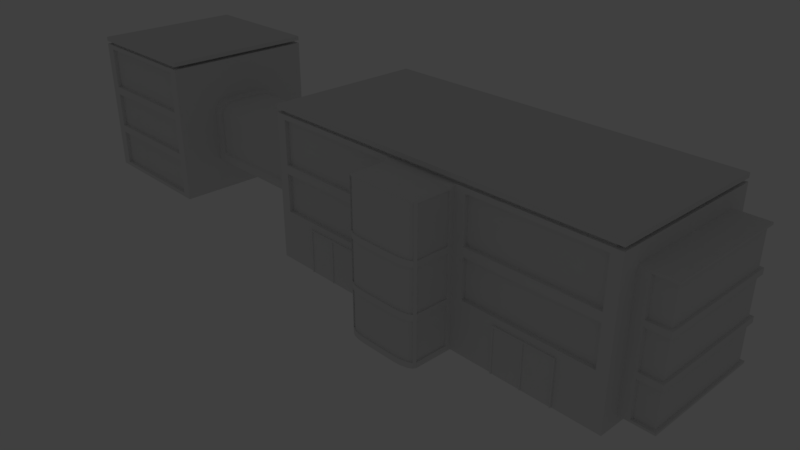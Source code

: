 # Source: airport.blend  (saved by Blender 2.79.0; exported with 4.5.12 LTS)
import bpy
from mathutils import Matrix  # noqa: F401  (used for matrix-valued properties, if any)

bpy.ops.wm.read_factory_settings(use_empty=True)
scene = bpy.context.scene
scene.name = 'Scene'

# ---- collections
col_collection_1 = bpy.data.collections.new('Collection 1'); scene.collection.children.link(col_collection_1)
col_collection_1.hide_render = True
col_collection_1.hide_viewport = True
col_collection_2 = bpy.data.collections.new('Collection 2'); scene.collection.children.link(col_collection_2)

# ---- world
world_world = bpy.data.worlds.new('World'); scene.world = world_world
world_world.color = (0.05088, 0.05088, 0.05088)
world_world.use_sun_shadow = False
world_world.sun_shadow_jitter_overblur = 0.0
world_world.cycles.sampling_method = 'MANUAL'

# ---- cameras
cam_camera = bpy.data.cameras.new('Camera')
cam_camera.clip_end = 100.0
cam_camera.lens = 35.0
cam_camera.sensor_width = 32.0
cam_camera.sensor_height = 18.0
cam_camera.ortho_scale = 7.314
cam_camera.dof.focus_distance = 0.0
cam_camera.dof.aperture_fstop = 128.0

# ---- lights
light_lamp = bpy.data.lights.new('Lamp', 'POINT')
light_lamp.transmission_factor = 0.0
light_lamp.cutoff_distance = 30.0
light_lamp.energy = 100.0
light_lamp.shadow_buffer_clip_start = 1.001
light_lamp.shadow_soft_size = 0.1
light_lamp.shadow_maximum_resolution = 0.006
light_lamp.use_absolute_resolution = True

# ---- meshes
me_plane_001 = bpy.data.meshes.new('Plane.001')
me_plane_001.from_pydata([(-0.7386, -0.7663, -0.02574), (4.247, -0.5324, 0.117), (-0.5987, 1.354, 0.02933), (4.247, 1.12, 0.117), (-0.7386, 1.354, 2.012), (-0.7386, -0.7663, 2.012), (4.107, -0.7663, 2.012), (4.107, 1.354, 2.012), (-0.5987, 1.354, 1.847), (-0.7386, 1.354, 1.953), (4.107, 1.354, 1.953), (4.247, 1.12, 1.672), (4.247, -0.5324, 1.672), (4.107, -0.7663, 1.953), (-0.7386, -0.7663, 1.953), (-0.5987, -0.7663, 1.847), (-0.6335, 1.308, 1.911), (-0.6335, 1.308, 1.953), (4.002, 1.308, 1.953), (4.002, 1.308, 1.911), (4.002, -0.7203, 1.911), (4.002, -0.7203, 1.953), (-0.6335, -0.7203, 1.953), (-0.6335, -0.7203, 1.911), (4.247, 1.12, 1.208), (4.247, 1.12, 0.6549), (-0.5987, -0.7663, 1.265), (-0.5987, -0.7663, 0.645), (-0.5987, 1.354, 0.5348), (-0.5987, 1.354, 1.265), (4.247, -0.5324, 0.6549), (4.247, -0.5324, 1.208), (1.2, -0.7663, -0.02574), (2.169, -0.7663, -0.02574), (4.107, -0.7663, -0.02574), (2.309, 1.354, 0.02933), (1.06, 1.354, 0.02933), (1.2, -0.7663, 2.012), (2.169, -0.7663, 2.012), (3.967, -0.7663, 1.847), (2.309, -0.7663, 1.847), (1.06, -0.7663, 1.847), (2.169, -0.7663, 1.953), (1.2, -0.7663, 1.953), (1.06, 1.354, 1.847), (2.309, 1.354, 1.847), (2.148, -0.7203, 1.911), (1.221, -0.7203, 1.911), (2.148, -0.7203, 1.953), (1.221, -0.7203, 1.953), (1.06, 1.354, 0.5348), (2.309, 1.354, 0.5348), (1.06, 1.354, 1.265), (2.309, 1.354, 1.265), (3.967, -0.7663, 0.645), (2.309, -0.7663, 0.645), (1.06, -0.7663, 0.645), (3.967, -0.7663, 1.265), (2.309, -0.7663, 1.265), (1.06, -0.7663, 1.265), (3.967, 1.354, 0.02933), (3.967, 1.354, 0.5348), (3.967, 1.354, 1.847), (3.967, 1.354, 1.265), (4.521, 1.12, 0.6549), (4.521, -0.5324, 0.6549), (4.521, 1.12, 1.208), (4.521, -0.5324, 1.208), (4.521, -0.5324, 0.117), (4.521, 1.12, 0.117), (4.521, -0.5324, 1.672), (4.521, 1.12, 1.672), (4.521, -0.5324, 1.699), (4.107, -0.5324, 1.699), (4.247, -0.5324, 1.134), (4.521, -0.5324, 1.134), (4.107, 1.12, 1.699), (4.247, 1.12, 1.134), (4.521, 1.12, 1.134), (4.521, 1.12, 1.699), (4.107, -0.5324, 1.171), (4.107, 1.12, 1.171), (4.247, 1.12, 0.5809), (4.247, -0.5324, 0.5809), (4.521, 1.12, 0.5809), (4.521, -0.5324, 0.5809), (4.107, 1.12, 0.6179), (4.107, 1.12, 0.08998), (4.107, -0.5324, 0.08998), (4.107, -0.5324, 0.6179), (4.521, -0.5324, 0.08998), (4.521, 1.12, 0.08998), (4.488, 1.079, 0.5809), (4.488, 1.079, 0.117), (4.488, -0.4911, 1.208), (4.488, -0.4911, 1.672), (4.488, 1.079, 1.672), (4.488, 1.079, 1.208), (4.488, 1.079, 1.134), (4.488, 1.079, 0.6549), (4.488, -0.4911, 0.117), (4.488, -0.4911, 0.5809), (4.488, -0.4911, 0.6549), (4.488, -0.4911, 1.134), (4.256, -0.4911, 1.672), (4.256, -0.4911, 1.208), (4.256, 1.079, 1.672), (4.256, 1.079, 1.208), (4.256, -0.4911, 1.134), (4.256, 1.079, 1.134), (4.256, 1.079, 0.6549), (4.256, -0.4911, 0.6549), (4.256, 1.079, 0.5809), (4.256, 1.079, 0.117), (4.256, -0.4911, 0.117), (4.256, -0.4911, 0.5809), (3.967, -0.7663, 1.15), (4.107, -0.7663, 1.911), (-0.7386, -0.7663, 1.911), (-0.5987, -0.7663, 1.15), (2.169, -0.7663, 1.911), (1.2, -0.7663, 1.911), (2.309, -0.7663, 1.15), (1.06, -0.7663, 1.15), (-0.7386, -0.7663, 1.205), (-0.7386, -0.7663, 0.5899), (4.107, -0.7663, 0.5899), (4.107, -0.7663, 1.206), (2.169, -0.7663, 0.5899), (1.2, -0.7663, 0.5899), (2.169, -0.7663, 1.206), (1.2, -0.7663, 1.206), (-0.5987, -0.7133, 0.645), (-0.5987, -0.7133, 1.15), (3.967, -0.7133, 0.645), (3.967, -0.7133, 1.15), (-0.5987, -0.7133, 1.265), (-0.5987, -0.7133, 1.847), (3.967, -0.7133, 1.265), (3.967, -0.7133, 1.847), (2.309, -0.7133, 1.847), (1.06, -0.7133, 1.847), (2.309, -0.7133, 1.265), (1.06, -0.7133, 1.265), (2.309, -0.7133, 0.645), (1.06, -0.7133, 0.645), (2.309, -0.7133, 1.15), (1.06, -0.7133, 1.15), (1.2, -0.8375, 1.241), (2.169, -0.8375, -0.02574), (1.2, -0.8375, -0.02574), (2.169, -0.8375, 1.241), (1.448, -1.363, -0.02574), (1.2, -1.269, -0.02574), (1.353, -1.356, -0.02574), (1.272, -1.335, -0.02574), (1.219, -1.305, -0.02574), (2.169, -1.269, -0.02574), (1.921, -1.363, -0.02574), (2.15, -1.305, -0.02574), (2.096, -1.335, -0.02574), (2.016, -1.356, -0.02574), (2.169, -1.269, 1.859), (1.921, -1.363, 1.907), (2.15, -1.305, 1.877), (2.096, -1.335, 1.893), (2.016, -1.356, 1.903), (1.2, -1.269, 1.859), (1.448, -1.363, 1.907), (1.219, -1.305, 1.877), (1.272, -1.335, 1.893), (1.353, -1.356, 1.903), (2.169, -1.269, 1.241), (1.921, -1.363, 1.244), (2.15, -1.305, 1.242), (2.096, -1.335, 1.243), (2.016, -1.356, 1.244), (1.448, -1.363, 1.244), (1.2, -1.269, 1.241), (1.353, -1.356, 1.244), (1.272, -1.335, 1.243), (1.219, -1.305, 1.242), (1.2, -0.8375, 1.859), (1.448, -0.8375, 1.907), (1.219, -0.8375, 1.877), (1.272, -0.8375, 1.893), (1.353, -0.8375, 1.903), (1.921, -0.8375, 1.907), (2.169, -0.8375, 1.859), (2.016, -0.8375, 1.903), (2.096, -0.8375, 1.893), (2.15, -0.8375, 1.877), (-0.7386, 1.354, -0.02574), (3.967, 1.354, 0.645), (4.107, 1.354, -0.02574), (-0.5987, 1.354, 1.15), (-0.7386, 1.354, 1.911), (4.107, 1.354, 1.911), (3.967, 1.354, 1.15), (-0.5987, 1.354, 0.645), (2.029, 1.354, 0.02933), (1.34, 1.354, 0.02933), (1.34, 1.354, 1.851), (2.029, 1.354, 1.851), (1.06, 1.354, 0.645), (2.309, 1.354, 0.645), (1.06, 1.354, 1.15), (2.309, 1.354, 1.15), (4.107, 1.354, 1.205), (4.107, 1.354, 0.5899), (-0.7386, 1.354, 0.5899), (-0.7386, 1.354, 1.206), (1.34, 1.354, 0.645), (2.029, 1.354, 0.645), (1.34, 1.354, 1.265), (2.029, 1.354, 1.265), (3.967, 1.301, 0.645), (3.967, 1.301, 1.15), (-0.5987, 1.301, 0.645), (-0.5987, 1.301, 1.15), (2.309, 1.301, 0.02933), (2.309, 1.301, 0.5348), (-0.5987, 1.301, 0.02933), (-0.5987, 1.301, 0.5348), (2.309, 1.301, 1.265), (2.309, 1.301, 1.847), (-0.5987, 1.301, 1.265), (-0.5987, 1.301, 1.847), (3.967, 1.301, 0.5348), (3.967, 1.301, 0.02933), (3.967, 1.301, 1.847), (3.967, 1.301, 1.265), (1.06, 1.301, 0.02933), (1.06, 1.301, 1.847), (1.06, 1.301, 0.5348), (1.06, 1.301, 1.265), (1.06, 1.301, 0.645), (2.309, 1.301, 0.645), (1.06, 1.301, 1.15), (2.309, 1.301, 1.15), (1.2, 1.354, 1.911), (1.34, 1.354, 1.15), (2.029, 1.354, 1.15), (1.34, 1.354, 0.5348), (2.029, 1.354, 0.5348), (1.34, 1.301, 1.851), (2.029, 1.301, 1.851), (1.34, 1.301, 1.265), (2.029, 1.301, 1.265), (1.34, 1.301, 0.645), (2.029, 1.301, 0.645), (1.34, 1.301, 1.15), (2.029, 1.301, 1.15), (2.029, 1.301, 0.02933), (1.34, 1.301, 0.02933), (1.34, 1.301, 0.5348), (2.029, 1.301, 0.5348), (-3.241, 1.302, 1.15), (-3.241, 1.302, 0.645), (-4.899, 1.302, 1.15), (-4.899, 1.302, 0.645), (-3.241, 1.302, 1.265), (-3.241, 1.302, 1.847), (-4.899, 1.302, 1.847), (-4.899, 1.302, 1.265), (-3.096, 1.355, 1.206), (-3.096, 1.355, 0.5899), (-5.039, 1.355, 1.206), (-5.039, 1.355, 0.5899), (-3.241, 1.355, 1.15), (-3.096, 1.355, 1.911), (-5.039, 1.355, 1.911), (-4.899, 1.355, 1.15), (-5.188, 1.08, 0.5809), (-5.188, 1.08, 0.117), (-5.188, -0.4898, 0.117), (-5.188, -0.4898, 0.5809), (-5.188, 1.08, 0.6549), (-5.188, -0.4898, 0.6549), (-5.188, -0.4898, 1.134), (-5.188, 1.08, 1.134), (-5.188, -0.4898, 1.208), (-5.188, -0.4898, 1.672), (-5.188, 1.08, 1.208), (-5.188, 1.08, 1.672), (-5.42, 1.08, 1.134), (-5.42, 1.08, 0.6549), (-5.42, 1.08, 0.5809), (-5.42, 1.08, 0.117), (-5.42, -0.4898, 0.6549), (-5.42, -0.4898, 1.134), (-5.42, -0.4898, 1.208), (-5.42, -0.4898, 1.672), (-5.42, 1.08, 1.672), (-5.42, 1.08, 1.208), (-5.42, -0.4898, 0.117), (-5.42, -0.4898, 0.5809), (-5.453, -0.5311, 0.08998), (-5.453, 1.121, 0.08998), (-5.039, 1.121, 0.6179), (-5.039, 1.121, 0.08998), (-5.039, -0.5311, 0.08998), (-5.039, -0.5311, 0.6179), (-5.453, 1.121, 0.5809), (-5.453, -0.5311, 0.5809), (-5.179, 1.121, 0.5809), (-5.179, -0.5311, 0.5809), (-5.039, -0.5311, 1.171), (-5.039, 1.121, 1.171), (-5.453, -0.5311, 1.699), (-5.453, -0.5311, 1.134), (-5.179, -0.5311, 1.134), (-5.039, -0.5311, 1.699), (-5.453, 1.121, 1.134), (-5.179, 1.121, 1.134), (-5.039, 1.121, 1.699), (-5.453, 1.121, 1.699), (-5.453, -0.5311, 1.672), (-5.453, 1.121, 1.672), (-5.453, -0.5311, 0.117), (-5.453, 1.121, 0.117), (-5.453, 1.121, 1.208), (-5.453, -0.5311, 1.208), (-5.453, 1.121, 0.6549), (-5.453, -0.5311, 0.6549), (-4.899, 1.355, 0.645), (-4.899, -0.765, 1.265), (-4.899, -0.765, 1.847), (-4.899, 1.355, 1.847), (-4.899, 1.355, 1.265), (-4.899, -0.765, 0.5348), (-4.899, -0.765, 0.02933), (-5.039, 1.355, -0.02574), (-3.241, 1.355, 1.265), (-3.241, 1.355, 0.645), (-3.241, -0.765, 1.265), (-3.241, -0.765, 0.5348), (-3.208, -0.719, 1.953), (-3.208, -0.719, 1.911), (-3.208, 1.309, 1.953), (-3.208, 1.309, 1.911), (-3.096, -0.765, 1.953), (-3.241, -0.765, 1.847), (-3.096, 1.355, 1.953), (-3.241, 1.355, 1.847), (-3.096, -0.765, 2.012), (-3.096, 1.355, 2.012), (-3.241, -0.765, 0.02933), (-3.096, 1.355, -0.02574), (-5.179, 1.121, 1.208), (-5.179, 1.121, 0.6549), (-5.179, -0.5311, 0.6549), (-5.179, -0.5311, 1.208), (-4.934, 1.309, 1.953), (-4.934, 1.309, 1.911), (-4.934, -0.719, 1.911), (-4.934, -0.719, 1.953), (-5.039, 1.355, 1.953), (-5.179, 1.121, 1.672), (-5.179, -0.5311, 1.672), (-5.039, -0.765, 1.953), (-5.039, -0.765, 2.012), (-5.039, 1.355, 2.012), (-5.179, -0.5311, 0.117), (-5.179, 1.121, 0.117), (-4.899, -0.765, 0.645), (-5.039, -0.765, -0.02574), (-3.096, -0.765, 1.911), (-5.039, -0.765, 1.911), (-4.899, -0.765, 1.15), (-3.241, -0.765, 0.645), (-3.241, -0.765, 1.15), (-3.096, -0.765, -0.02574), (-5.039, -0.765, 1.205), (-5.039, -0.765, 0.5899), (-3.096, -0.765, 0.5899), (-3.096, -0.765, 1.206), (-3.241, -0.712, 0.645), (-3.241, -0.712, 1.15), (-3.241, -0.712, 0.02933), (-3.241, -0.712, 0.5348), (-3.241, -0.712, 1.265), (-3.241, -0.712, 1.847), (-4.899, -0.712, 0.5348), (-4.899, -0.712, 0.02933), (-4.899, -0.712, 1.847), (-4.899, -0.712, 1.265), (-4.899, -0.712, 1.15), (-4.899, -0.712, 0.645), (-3.159, -0.1847, 0.4517), (-3.159, 0.7724, 0.4517), (-0.669, -0.1847, 0.4517), (-0.669, 0.7724, 0.4517), (-0.8661, -0.1847, 0.5666), (-2.962, -0.1847, 0.5666), (-2.962, 0.7724, 0.5666), (-0.8661, 0.7724, 0.5666), (-0.8661, -0.1524, 0.5928), (-2.962, -0.1524, 0.5928), (-2.962, 0.7402, 0.5928), (-0.8661, 0.7402, 0.5928), (-3.159, -0.1847, 1.214), (-3.159, 0.04505, 1.344), (-3.159, -0.1735, 1.254), (-3.159, -0.1408, 1.29), (-3.159, -0.09, 1.319), (-3.159, -0.02595, 1.337), (-3.159, 0.5427, 1.344), (-3.159, 0.7724, 1.214), (-3.159, 0.6137, 1.337), (-3.159, 0.6777, 1.319), (-3.159, 0.7286, 1.29), (-3.159, 0.7612, 1.254), (-0.669, 0.04505, 1.344), (-0.669, -0.1847, 1.214), (-0.669, -0.02595, 1.337), (-0.669, -0.09, 1.319), (-0.669, -0.1408, 1.29), (-0.669, -0.1735, 1.254), (-0.669, 0.7724, 1.214), (-0.669, 0.5427, 1.344), (-0.669, 0.7612, 1.254), (-0.669, 0.7286, 1.29), (-0.669, 0.6777, 1.319), (-0.669, 0.6137, 1.337), (-2.962, 0.5427, 1.344), (-2.962, 0.7724, 1.214), (-2.962, 0.6137, 1.337), (-2.962, 0.6777, 1.319), (-2.962, 0.7286, 1.29), (-2.962, 0.7612, 1.254), (-0.8661, 0.7724, 1.214), (-0.8661, 0.5427, 1.344), (-0.8661, 0.7612, 1.254), (-0.8661, 0.7286, 1.29), (-0.8661, 0.6777, 1.319), (-0.8661, 0.6137, 1.337), (-0.8661, -0.1847, 1.214), (-0.8661, 0.04505, 1.344), (-0.8661, -0.1735, 1.254), (-0.8661, -0.1408, 1.29), (-0.8661, -0.09, 1.319), (-0.8661, -0.02595, 1.337), (-2.962, -0.1847, 1.214), (-2.962, 0.04505, 1.344), (-2.962, -0.1735, 1.254), (-2.962, -0.1408, 1.29), (-2.962, -0.09, 1.319), (-2.962, -0.02595, 1.337), (-2.962, 0.7402, 1.188), (-2.962, 0.5104, 1.317), (-2.962, 0.7289, 1.228), (-2.962, 0.6963, 1.264), (-2.962, 0.6455, 1.293), (-2.962, 0.5814, 1.311), (-0.8661, 0.7402, 1.188), (-0.8661, 0.5104, 1.317), (-0.8661, 0.7289, 1.228), (-0.8661, 0.6963, 1.264), (-0.8661, 0.6455, 1.293), (-0.8661, 0.5814, 1.311), (-0.8661, 0.07733, 1.317), (-0.8661, -0.1524, 1.188), (-0.8661, 0.00633, 1.311), (-0.8661, -0.05772, 1.293), (-0.8661, -0.1085, 1.264), (-0.8661, -0.1412, 1.228), (-2.962, 0.07733, 1.317), (-2.962, -0.1524, 1.188), (-2.962, 0.00633, 1.311), (-2.962, -0.05772, 1.293), (-2.962, -0.1085, 1.264), (-2.962, -0.1412, 1.228), (0.6048, -0.7876, 0.5389), (0.6048, -0.7876, -0.02458), (2.746, -0.7876, 0.5549), (3.529, -0.7876, 0.5549), (-0.1437, -0.7876, -0.02458), (-0.1437, -0.7876, 0.5389), (3.138, -0.7876, 0.5549), (2.764, -0.7876, 0.5389), (2.764, -0.7876, -0.02458), (3.512, -0.7876, -0.02458), (3.512, -0.7876, 0.5389), (3.13, -0.7876, -0.02458), (3.13, -0.7876, 0.5389), (3.146, -0.7876, -0.02458), (3.146, -0.7876, 0.5389), (0.2305, -0.7876, 0.5549), (2.746, -0.7876, -0.02458), (3.529, -0.7876, -0.02458), (0.2384, -0.7876, 0.5389), (0.2384, -0.7876, -0.02458), (2.746, -0.6915, 0.5549), (3.529, -0.6915, 0.5549), (0.2227, -0.7876, 0.5389), (0.2227, -0.7876, -0.02458), (3.138, -0.6915, 0.5549), (0.622, -0.7876, 0.5549), (-0.161, -0.7876, 0.5549), (2.746, -0.6915, -0.02458), (3.529, -0.6915, -0.02458), (2.764, -0.7761, 0.5389), (2.764, -0.7761, -0.02458), (3.512, -0.7761, -0.02458), (3.512, -0.7761, 0.5389), (3.13, -0.7761, -0.02458), (3.13, -0.7761, 0.5389), (3.146, -0.7761, -0.02458), (3.146, -0.7761, 0.5389), (-0.161, -0.7876, -0.02458), (0.622, -0.7876, -0.02458), (-0.161, -0.6915, 0.5549), (0.622, -0.6915, 0.5549), (0.2305, -0.6915, 0.5549), (-0.161, -0.6915, 0.5389), (-0.161, -0.6915, -0.02458), (0.622, -0.6915, -0.02458), (-0.1437, -0.7761, 0.5389), (-0.1437, -0.7761, -0.02458), (0.6048, -0.7761, -0.02458), (0.6048, -0.7761, 0.5389), (0.2227, -0.7761, -0.02458), (0.2227, -0.7761, 0.5389), (0.2384, -0.7761, -0.02458), (0.2384, -0.7761, 0.5389), (1.2, -0.8375, 0.04529), (2.169, -0.8375, 0.04529), (1.448, -1.363, 0.04529), (1.353, -1.356, 0.04529), (1.272, -1.335, 0.04529), (1.219, -1.305, 0.04529), (1.2, -1.269, 0.04529), (2.169, -1.269, 0.04529), (2.15, -1.305, 0.04529), (2.096, -1.335, 0.04529), (2.016, -1.356, 0.04529), (1.921, -1.363, 0.04529), (2.169, -0.8375, 1.168), (1.2, -0.8375, 1.168), (1.448, -1.363, 1.168), (1.353, -1.356, 1.168), (1.272, -1.335, 1.168), (1.219, -1.305, 1.168), (1.2, -1.269, 1.168), (2.169, -1.269, 1.168), (2.15, -1.305, 1.168), (2.096, -1.335, 1.168), (2.016, -1.356, 1.168), (1.921, -1.363, 1.168), (2.169, -0.8375, 0.6281), (1.353, -1.356, 0.6281), (1.272, -1.335, 0.6281), (1.219, -1.305, 0.6281), (1.2, -1.269, 0.6281), (2.15, -1.305, 0.6281), (2.096, -1.335, 0.6281), (2.016, -1.356, 0.6281), (1.921, -1.363, 0.6281), (1.2, -0.8375, 0.6281), (1.448, -1.363, 0.6281), (2.169, -1.269, 0.6281), (1.2, -0.8375, 0.5516), (1.448, -1.363, 0.5516), (2.169, -1.269, 0.5516), (2.169, -0.8375, 0.5516), (1.353, -1.356, 0.5516), (1.272, -1.335, 0.5516), (1.219, -1.305, 0.5516), (1.2, -1.269, 0.5516), (2.15, -1.305, 0.5516), (2.096, -1.335, 0.5516), (2.016, -1.356, 0.5516), (1.921, -1.363, 0.5516), (2.309, 1.354, -0.02574), (3.967, 1.354, -0.02574), (2.029, 1.354, -0.02574), (1.34, 1.354, -0.02574), (1.06, 1.354, -0.02574), (-0.5987, 1.354, -0.02574), (1.448, -1.344, 1.244), (1.353, -1.336, 1.244), (1.272, -1.316, 1.243), (1.219, -1.286, 1.242), (2.15, -1.286, 1.242), (2.096, -1.316, 1.243), (2.016, -1.336, 1.244), (1.921, -1.344, 1.244), (1.448, -1.344, 1.871), (1.353, -1.336, 1.867), (1.272, -1.316, 1.857), (1.219, -1.286, 1.841), (2.15, -1.286, 1.841), (2.096, -1.316, 1.857), (2.016, -1.336, 1.867), (1.921, -1.344, 1.871), (2.152, -1.269, 1.859), (2.152, -0.8375, 1.859), (1.217, -0.8375, 1.859), (1.217, -1.269, 1.859), (2.152, -1.269, 1.241), (2.152, -0.8375, 1.241), (1.217, -0.8375, 1.241), (1.217, -1.269, 1.241), (2.152, -0.8375, 0.5516), (2.152, -0.8375, 0.04529), (1.353, -1.336, 0.5516), (1.353, -1.336, 0.04529), (1.272, -1.316, 0.5516), (1.272, -1.316, 0.04529), (1.219, -1.286, 0.5516), (1.219, -1.286, 0.04529), (1.217, -1.269, 0.5516), (1.217, -1.269, 0.04529), (2.15, -1.286, 0.5516), (2.15, -1.286, 0.04529), (2.096, -1.316, 0.5516), (2.096, -1.316, 0.04529), (2.016, -1.336, 0.5516), (2.016, -1.336, 0.04529), (1.921, -1.344, 0.5516), (1.921, -1.344, 0.04529), (1.448, -1.344, 0.04529), (2.152, -1.269, 0.04529), (1.217, -0.8375, 0.04529), (1.217, -0.8375, 0.6281), (1.217, -0.8375, 1.168), (1.448, -1.344, 0.6281), (1.448, -1.344, 1.168), (2.152, -1.269, 0.6281), (2.152, -1.269, 1.168), (2.016, -1.336, 1.168), (1.921, -1.344, 1.168), (2.096, -1.316, 1.168), (2.15, -1.286, 1.168), (1.272, -1.316, 1.168), (1.219, -1.286, 1.168), (1.353, -1.336, 1.168), (1.217, -1.269, 1.168), (2.152, -0.8375, 1.168), (2.152, -0.8375, 0.6281), (1.353, -1.336, 0.6281), (1.272, -1.316, 0.6281), (1.219, -1.286, 0.6281), (1.217, -1.269, 0.6281), (2.15, -1.286, 0.6281), (2.096, -1.316, 0.6281), (2.016, -1.336, 0.6281), (1.921, -1.344, 0.6281), (1.217, -0.8375, 0.5516), (1.448, -1.344, 0.5516), (2.152, -1.269, 0.5516)], [], [(13, 10, 7, 6), (9, 14, 5, 4), (211, 124, 118, 196), (71, 70, 95, 96), (14, 9, 17, 22), (27, 56, 145, 132), (10, 13, 21, 18), (52, 29, 226, 235), (16, 23, 22, 17), (20, 19, 18, 21), (117, 197, 19, 20), (196, 118, 23, 16), (28, 199, 193, 61), (57, 39, 139, 138), (88, 87, 91, 90), (84, 85, 101, 92), (55, 54, 134, 144), (187, 183, 168, 163), (41, 15, 137, 141), (540, 549, 173, 177), (207, 198, 217, 239), (243, 244, 256, 255), (45, 62, 230, 225), (195, 206, 238, 219), (29, 8, 227, 226), (9, 10, 18, 17), (118, 121, 47, 23), (121, 120, 46, 47), (120, 117, 20, 46), (19, 16, 17, 18), (23, 47, 49, 22), (47, 46, 48, 49), (46, 20, 21, 48), (13, 42, 48, 21), (42, 43, 49, 48), (43, 14, 22, 49), (28, 50, 234, 223), (214, 202, 245, 247), (39, 40, 140, 139), (197, 240, 16, 19), (240, 196, 16), (14, 43, 37, 5), (43, 42, 38, 37), (42, 13, 6, 38), (10, 9, 4, 7), (5, 37, 4), (37, 38, 7, 4), (38, 6, 7), (87, 88, 34, 194), (80, 73, 117, 127), (73, 76, 197, 117), (65, 64, 99, 102), (67, 66, 97, 94), (76, 73, 72, 79), (24, 11, 106, 107), (12, 70, 72, 73), (67, 31, 74, 75), (31, 12, 73, 80), (70, 71, 79, 72), (77, 24, 66, 78), (71, 11, 76, 79), (80, 74, 31), (67, 75, 78, 66), (83, 85, 65, 30), (77, 81, 24), (86, 25, 82), (85, 84, 64, 65), (69, 68, 90, 91), (3, 69, 91, 87), (68, 1, 88, 90), (30, 89, 83), (25, 64, 84, 82), (94, 97, 96, 95), (107, 106, 96, 97), (78, 75, 103, 98), (68, 69, 93, 100), (66, 24, 107, 97), (30, 65, 102, 111), (69, 3, 113, 93), (11, 71, 96, 106), (77, 78, 98, 109), (1, 68, 100, 114), (70, 12, 104, 95), (64, 25, 110, 99), (85, 83, 115, 101), (31, 67, 94, 105), (75, 74, 108, 103), (82, 84, 92, 112), (26, 15, 118, 124), (40, 39, 117, 120), (15, 41, 121, 118), (127, 57, 116), (131, 59, 123), (58, 40, 120, 130), (54, 55, 128, 126), (56, 27, 125, 129), (130, 122, 58), (124, 119, 26), (136, 143, 141, 137), (142, 138, 139, 140), (58, 57, 138, 142), (26, 59, 143, 136), (116, 122, 146, 135), (59, 41, 141, 143), (123, 119, 133, 147), (538, 151, 172, 545), (526, 150, 153, 532), (542, 543, 636, 635), (534, 570, 614, 615), (32, 150, 526), (130, 120, 188, 151), (130, 151, 538), (32, 33, 149, 150), (120, 121, 183, 187), (182, 184, 121), (184, 185, 121), (185, 186, 121), (186, 183, 121), (187, 189, 120), (189, 190, 120), (190, 191, 120), (191, 188, 120), (540, 177, 179, 541), (541, 179, 180, 542), (542, 180, 181, 543), (543, 181, 178, 544), (545, 172, 174, 546), (546, 174, 175, 547), (547, 175, 176, 548), (548, 176, 173, 549), (539, 559, 625, 626), (553, 552, 642, 643), (167, 182, 598, 599), (181, 169, 167, 178), (172, 162, 164, 174), (532, 569, 612, 613), (552, 551, 641, 642), (546, 547, 633, 634), (187, 163, 166, 189), (189, 166, 165, 190), (190, 165, 164, 191), (191, 164, 162, 188), (168, 183, 186, 171), (171, 186, 185, 170), (170, 185, 184, 169), (169, 184, 182, 167), (150, 149, 157, 159, 160, 161, 158, 152, 154, 155, 156, 153), (194, 60, 61, 209), (209, 61, 193), (231, 224, 225, 230), (235, 226, 227, 233), (51, 61, 228, 221), (63, 53, 224, 231), (208, 63, 62, 197), (60, 35, 220, 229), (53, 45, 225, 224), (215, 203, 45, 53), (194, 192, 2, 60), (36, 2, 222, 232), (211, 29, 195), (8, 44, 233, 227), (204, 199, 218, 236), (193, 205, 237, 216), (248, 247, 245, 246), (202, 203, 246, 245), (215, 214, 247, 248), (213, 212, 249, 250), (241, 242, 252, 251), (200, 201, 254, 253), (258, 260, 259, 257), (261, 264, 263, 262), (334, 269, 265, 266), (265, 269, 333), (325, 334, 266, 268), (272, 325, 268, 267), (333, 344, 270, 265), (267, 329, 272), (344, 328, 271, 270), (328, 329, 267, 271), (358, 349, 283, 284), (306, 304, 296, 276), (313, 314, 280, 285), (349, 321, 294, 283), (303, 305, 273, 287), (324, 351, 278, 289), (318, 358, 284, 293), (364, 320, 288, 274), (311, 310, 290, 279), (359, 317, 292, 282), (319, 363, 275, 295), (350, 323, 286, 277), (322, 352, 281, 291), (320, 319, 295, 288), (310, 313, 285, 290), (281, 282, 292, 291), (273, 274, 288, 287), (275, 276, 296, 295), (278, 279, 290, 289), (286, 289, 290, 285), (288, 295, 296, 287), (294, 291, 292, 293), (284, 283, 294, 293), (280, 277, 286, 285), (310, 311, 352, 322), (308, 314, 349), (320, 364, 300, 298), (363, 319, 297, 301), (319, 320, 298, 297), (365, 374, 330), (364, 305, 299, 300), (306, 363, 301, 302), (307, 352, 311), (302, 351, 306), (299, 305, 350), (326, 373, 369), (303, 304, 324, 323), (350, 314, 308, 299), (311, 351, 302, 307), (303, 323, 350, 305), (317, 359, 312, 309), (306, 351, 324, 304), (318, 317, 309, 316), (313, 310, 322, 321), (359, 352, 307, 312), (349, 358, 315, 308), (313, 321, 349, 314), (358, 318, 316, 315), (351, 311, 279, 278), (363, 306, 276, 275), (352, 359, 282, 281), (312, 315, 316, 309), (314, 350, 277, 280), (305, 364, 274, 273), (321, 322, 291, 294), (323, 324, 289, 286), (299, 308, 267, 268), (300, 299, 268, 332), (307, 302, 374, 373), (312, 307, 373, 368), (315, 312, 368, 271), (308, 315, 271, 267), (302, 301, 366, 374), (360, 341, 345, 361), (368, 367, 338, 355), (269, 334, 258, 257), (334, 325, 260, 258), (330, 331, 384, 383), (357, 343, 339, 353), (355, 338, 337, 356), (342, 327, 385, 382), (329, 333, 269, 272), (333, 329, 264, 261), (304, 303, 287, 296), (300, 301, 297, 298), (329, 328, 263, 264), (327, 326, 386, 385), (370, 371, 378, 377), (341, 360, 356, 337), (271, 368, 355, 354), (270, 271, 354, 340), (340, 354, 353, 339), (354, 355, 356, 353), (360, 357, 353, 356), (317, 318, 293, 292), (357, 360, 361, 362), (343, 357, 362, 346), (346, 362, 361, 345), (272, 269, 257, 259), (325, 272, 259, 260), (344, 333, 261, 262), (328, 344, 262, 263), (331, 330, 374, 366), (327, 342, 367, 368), (326, 327, 368, 373), (365, 330, 336, 370), (370, 336, 375), (347, 331, 366, 372), (336, 347, 372, 375), (342, 335, 376, 367), (365, 369, 373, 374), (369, 371, 335, 326), (335, 371, 376), (371, 370, 375, 376), (388, 377, 378, 387), (384, 379, 380, 383), (386, 381, 382, 385), (336, 330, 383, 380), (347, 336, 380, 379), (326, 335, 381, 386), (369, 365, 388, 387), (331, 347, 379, 384), (335, 342, 382, 381), (365, 370, 377, 388), (371, 369, 387, 378), (300, 332, 366, 301), (266, 348, 332, 268), (346, 345, 341, 343), (339, 337, 338, 340), (270, 367, 376, 265), (376, 375, 266, 265), (348, 266, 375, 372), (425, 407, 402, 444), (425, 444, 467, 450), (396, 431, 419, 392), (390, 408, 426, 395), (391, 414, 437, 393), (396, 395, 399, 400), (390, 392, 391, 389), (394, 393, 397, 398), (420, 432, 438, 413), (393, 437, 462, 397), (390, 395, 396, 392), (391, 393, 394, 389), (397, 462, 468, 398), (456, 450, 467, 461), (431, 396, 400, 455), (395, 426, 449, 399), (443, 394, 398, 468), (438, 432, 456, 461), (399, 449, 455, 400), (432, 420, 424, 436), (436, 424, 423, 435), (435, 423, 422, 434), (434, 422, 421, 433), (433, 421, 419, 431), (444, 402, 406, 448), (448, 406, 405, 447), (447, 405, 404, 446), (446, 404, 403, 445), (445, 403, 401, 443), (407, 425, 427, 409), (409, 427, 428, 410), (410, 428, 429, 411), (411, 429, 430, 412), (412, 430, 426, 408), (462, 437, 439, 466), (466, 439, 440, 465), (465, 440, 441, 464), (464, 441, 442, 463), (463, 442, 438, 461), (413, 438, 442, 415), (415, 442, 441, 416), (416, 441, 440, 417), (417, 440, 439, 418), (418, 439, 437, 414), (431, 455, 457, 433), (433, 457, 458, 434), (434, 458, 459, 435), (435, 459, 460, 436), (436, 460, 456, 432), (450, 456, 460, 454), (454, 460, 459, 453), (453, 459, 458, 452), (452, 458, 457, 451), (451, 457, 455, 449), (461, 467, 469, 463), (463, 469, 470, 464), (464, 470, 471, 465), (465, 471, 472, 466), (466, 472, 468, 462), (425, 450, 454, 427), (427, 454, 453, 428), (428, 453, 452, 429), (429, 452, 451, 430), (430, 451, 449, 426), (443, 468, 472, 445), (445, 472, 471, 446), (446, 471, 470, 447), (447, 470, 469, 448), (448, 469, 467, 444), (394, 443, 401, 389), (487, 483, 476, 479), (480, 485, 479, 475), (485, 487, 479), (477, 478, 499, 510), (484, 486, 487, 485), (484, 485, 507, 506), (473, 474, 511, 498), (487, 486, 508, 509), (483, 482, 490, 476), (491, 492, 524, 525), (481, 480, 475, 489), (496, 495, 523, 522), (496, 492, 491, 495), (479, 476, 494, 497), (476, 490, 501, 494), (495, 491, 488), (475, 479, 497, 493), (498, 511, 517, 513), (488, 498, 513, 514), (489, 475, 493, 500), (503, 506, 507, 502), (508, 504, 505, 509), (482, 483, 505, 504), (478, 495, 488, 499), (480, 481, 503, 502), (491, 473, 498, 488), (483, 487, 509, 505), (485, 480, 502, 507), (499, 488, 514, 512), (499, 512, 515), (510, 499, 515, 516), (519, 522, 523, 518), (524, 520, 521, 525), (474, 473, 521, 520), (478, 477, 519, 518), (473, 491, 525, 521), (495, 478, 518, 523), (244, 200, 253, 256), (50, 36, 232, 234), (28, 2, 192, 210), (161, 536, 537, 158), (160, 535, 536, 161), (159, 534, 535, 160), (157, 533, 534, 159), (156, 531, 532, 153), (155, 530, 531, 156), (154, 529, 530, 155), (152, 528, 529, 154), (33, 527, 149), (129, 32, 526, 562), (149, 527, 533, 157), (152, 158, 537, 528), (555, 546, 634, 645), (115, 114, 100, 101), (82, 3, 87, 86), (83, 1, 114, 115), (86, 87, 194, 209), (61, 60, 229, 228), (203, 215, 248, 246), (44, 52, 235, 233), (44, 202, 214, 52), (8, 29, 211, 196), (568, 531, 611, 610), (40, 58, 142, 140), (15, 26, 136, 137), (41, 59, 131, 121), (39, 57, 127, 117), (12, 31, 105, 104), (104, 105, 94, 95), (11, 24, 81, 76), (76, 81, 208, 197), (121, 131, 148, 182), (62, 63, 231, 230), (212, 241, 251, 249), (250, 249, 251, 252), (199, 195, 219, 218), (198, 195, 29, 63), (236, 218, 219, 238), (216, 237, 239, 217), (210, 199, 28), (551, 560, 627, 641), (547, 548, 631, 633), (554, 544, 638, 644), (561, 545, 546, 555), (553, 543, 544, 554), (548, 549, 632, 631), (543, 553, 643, 636), (561, 550, 640, 629), (131, 539, 148), (128, 130, 538, 550), (148, 539, 544, 178), (188, 162, 596, 597), (56, 123, 147, 145), (54, 116, 135, 134), (144, 134, 135, 146), (132, 145, 147, 133), (55, 122, 130, 128), (27, 119, 124, 125), (110, 109, 98, 99), (102, 99, 98, 103), (30, 74, 80, 89), (25, 77, 109, 110), (89, 80, 127, 126), (58, 122, 116, 57), (527, 565, 604, 605), (210, 125, 124, 211), (205, 207, 239, 237), (63, 208, 198), (550, 565, 128), (196, 197, 62, 8), (209, 193, 198, 208), (198, 193, 216, 217), (206, 204, 236, 238), (195, 199, 210, 211), (131, 129, 559, 539), (162, 172, 600, 596), (119, 27, 132, 133), (123, 56, 129, 131), (116, 54, 126, 127), (108, 111, 102, 103), (77, 25, 86, 81), (74, 30, 111, 108), (81, 86, 209, 208), (122, 55, 144, 146), (242, 213, 250, 252), (564, 565, 550, 561), (201, 243, 255, 254), (253, 254, 255, 256), (35, 51, 221, 220), (2, 28, 223, 222), (232, 222, 223, 234), (229, 220, 221, 228), (550, 538, 639, 640), (569, 562, 649, 612), (573, 563, 650, 620), (533, 564, 570, 534), (531, 568, 569, 532), (173, 176, 586, 587), (565, 564, 651, 604), (176, 175, 585, 586), (33, 128, 565, 527), (151, 188, 597, 601), (175, 174, 584, 585), (113, 112, 92, 93), (100, 93, 92, 101), (1, 83, 89, 88), (3, 82, 112, 113), (88, 89, 126, 34), (33, 34, 126, 128), (0, 32, 129, 125), (192, 0, 125, 210), (338, 367, 270, 340), (339, 343, 341, 337), (570, 564, 561, 555), (571, 570, 555, 556), (571, 556, 557, 572), (558, 573, 572, 557), (563, 573, 558, 560), (566, 563, 560, 551), (567, 566, 551, 552), (567, 552, 553, 568), (554, 569, 568, 553), (562, 569, 554, 559), (559, 129, 562), (213, 242, 207, 205), (244, 51, 35, 200), (201, 36, 50, 243), (241, 212, 204, 206), (53, 63, 198, 207), (242, 215, 53, 207), (215, 242, 241, 214), (241, 206, 52, 214), (29, 52, 206, 195), (50, 28, 199, 204), (243, 50, 204, 212), (213, 244, 243, 212), (213, 205, 51, 244), (61, 51, 205, 193), (35, 60, 575, 574), (200, 35, 574, 576), (201, 200, 576, 577), (36, 201, 577, 578), (2, 36, 578, 579), (579, 192, 2), (194, 575, 60), (26, 119, 123, 59), (601, 597, 596, 600), (580, 587, 595, 588), (580, 588, 589, 581), (581, 589, 590, 582), (582, 590, 591, 583), (584, 592, 593, 585), (585, 593, 594, 586), (586, 594, 595, 587), (649, 624, 613, 612), (598, 602, 603, 599), (647, 631, 632, 648), (646, 633, 631, 647), (645, 634, 633, 646), (642, 635, 636, 643), (641, 637, 635, 642), (627, 628, 637, 641), (640, 639, 630, 629), (627, 648, 632, 628), (626, 625, 644, 638), (619, 618, 620, 621), (617, 616, 618, 619), (615, 614, 616, 617), (609, 608, 610, 611), (607, 606, 608, 609), (622, 650, 606, 607), (605, 604, 651, 623), (622, 621, 620, 650), (562, 526, 624, 649), (541, 542, 635, 637), (556, 555, 645, 646), (540, 541, 637, 628), (564, 533, 623, 651), (557, 556, 646, 647), (544, 539, 626, 638), (163, 168, 588, 595), (178, 167, 599, 603), (558, 557, 647, 648), (537, 536, 619, 621), (538, 545, 630, 639), (177, 173, 587, 580), (169, 181, 583, 591), (179, 177, 580, 581), (536, 535, 617, 619), (172, 151, 601, 600), (545, 561, 629, 630), (180, 179, 581, 582), (535, 534, 615, 617), (148, 178, 603, 602), (174, 164, 592, 584), (572, 573, 620, 618), (168, 171, 589, 588), (181, 180, 582, 583), (571, 572, 618, 616), (171, 170, 590, 589), (531, 530, 609, 611), (182, 148, 602, 598), (570, 571, 616, 614), (170, 169, 591, 590), (530, 529, 607, 609), (549, 540, 628, 632), (529, 528, 622, 607), (533, 527, 605, 623), (567, 568, 610, 608), (164, 165, 593, 592), (528, 537, 621, 622), (566, 567, 608, 606), (165, 166, 594, 593), (559, 554, 644, 625), (526, 532, 613, 624), (560, 558, 648, 627), (563, 566, 606, 650), (166, 163, 595, 594)])
_uv = me_plane_001.uv_layers.new(name='UVMap')
_uv.uv.foreach_set('vector', [0.1696, 0.4455, 0.1824, 0.4455, 0.1824, 0.4584, 0.1696, 0.4584, 0.1696, 0.4455, 0.1824, 0.4455, 0.1824, 0.4584, 0.1696, 0.4584, 0.381, 0.6315, 0.3983, 0.6315, 0.3983, 0.6489, 0.381, 0.6489, 0.1607, 0.4458, 0.1781, 0.4458, 0.1781, 0.4631, 0.1607, 0.4631, 0.1696, 0.4455, 0.1824, 0.4455, 0.1824, 0.4584, 0.1696, 0.4584, 0.381, 0.6315, 0.3983, 0.6315, 0.3983, 0.6489, 0.381, 0.6489, 0.1696, 0.4455, 0.1824, 0.4455, 0.1824, 0.4584, 0.1696, 0.4584, 0.381, 0.6315, 0.3983, 0.6315, 0.3983, 0.6489, 0.381, 0.6489, 0.1696, 0.4455, 0.1824, 0.4455, 0.1824, 0.4584, 0.1696, 0.4584, 0.1696, 0.4455, 0.1824, 0.4455, 0.1824, 0.4584, 0.1696, 0.4584, 0.381, 0.6315, 0.3983, 0.6315, 0.3983, 0.6489, 0.381, 0.6489, 0.381, 0.6315, 0.3983, 0.6315, 0.3983, 0.6489, 0.381, 0.6489, 0.381, 0.6315, 0.3983, 0.6315, 0.3983, 0.6489, 0.381, 0.6489, 0.381, 0.6315, 0.3983, 0.6315, 0.3983, 0.6489, 0.381, 0.6489, 0.1607, 0.4458, 0.1781, 0.4458, 0.1781, 0.4631, 0.1607, 0.4631, 0.1607, 0.4458, 0.1781, 0.4458, 0.1781, 0.4631, 0.1607, 0.4631, 0.381, 0.6315, 0.3983, 0.6315, 0.3983, 0.6489, 0.381, 0.6489, 0.1633, 0.4438, 0.1821, 0.4438, 0.1821, 0.4627, 0.1633, 0.4627, 0.381, 0.6315, 0.3983, 0.6315, 0.3983, 0.6489, 0.381, 0.6489, 0.1633, 0.4438, 0.1821, 0.4438, 0.1821, 0.4627, 0.1633, 0.4627, 0.381, 0.6315, 0.3983, 0.6315, 0.3983, 0.6489, 0.381, 0.6489, 0.381, 0.6315, 0.3983, 0.6315, 0.3983, 0.6489, 0.381, 0.6489, 0.381, 0.6315, 0.3983, 0.6315, 0.3983, 0.6489, 0.381, 0.6489, 0.381, 0.6315, 0.3983, 0.6315, 0.3983, 0.6489, 0.381, 0.6489, 0.381, 0.6315, 0.3983, 0.6315, 0.3983, 0.6489, 0.381, 0.6489, 0.1696, 0.4455, 0.1824, 0.4455, 0.1824, 0.4584, 0.1696, 0.4584, 0.381, 0.6315, 0.3983, 0.6315, 0.3983, 0.6489, 0.381, 0.6489, 0.381, 0.6315, 0.3983, 0.6315, 0.3983, 0.6489, 0.381, 0.6489, 0.381, 0.6315, 0.3983, 0.6315, 0.3983, 0.6489, 0.381, 0.6489, 0.1696, 0.4455, 0.1824, 0.4455, 0.1824, 0.4584, 0.1696, 0.4584, 0.1696, 0.4455, 0.1824, 0.4455, 0.1824, 0.4584, 0.1696, 0.4584, 0.1696, 0.4455, 0.1824, 0.4455, 0.1824, 0.4584, 0.1696, 0.4584, 0.1696, 0.4455, 0.1824, 0.4455, 0.1824, 0.4584, 0.1696, 0.4584, 0.1696, 0.4455, 0.1824, 0.4455, 0.1824, 0.4584, 0.1696, 0.4584, 0.1696, 0.4455, 0.1824, 0.4455, 0.1824, 0.4584, 0.1696, 0.4584, 0.1696, 0.4455, 0.1824, 0.4455, 0.1824, 0.4584, 0.1696, 0.4584, 0.381, 0.6315, 0.3983, 0.6315, 0.3983, 0.6489, 0.381, 0.6489, 0.381, 0.6315, 0.3983, 0.6315, 0.3983, 0.6489, 0.381, 0.6489, 0.381, 0.6315, 0.3983, 0.6315, 0.3983, 0.6489, 0.381, 0.6489, 0.381, 0.6315, 0.3983, 0.6315, 0.3983, 0.6489, 0.381, 0.6489, 0.381, 0.6315, 0.3983, 0.6315, 0.3983, 0.6489, 0.1696, 0.4455, 0.1824, 0.4455, 0.1824, 0.4584, 0.1696, 0.4584, 0.1696, 0.4455, 0.1824, 0.4455, 0.1824, 0.4584, 0.1696, 0.4584, 0.1696, 0.4455, 0.1824, 0.4455, 0.1824, 0.4584, 0.1696, 0.4584, 0.1696, 0.4455, 0.1824, 0.4455, 0.1824, 0.4584, 0.1696, 0.4584, 0.1696, 0.4455, 0.1824, 0.4455, 0.1824, 0.4584, 0.1696, 0.4455, 0.1824, 0.4455, 0.1824, 0.4584, 0.1696, 0.4584, 0.1696, 0.4455, 0.1824, 0.4455, 0.1824, 0.4584, 0.381, 0.6315, 0.3983, 0.6315, 0.3983, 0.6489, 0.381, 0.6489, 0.381, 0.6315, 0.3983, 0.6315, 0.3983, 0.6489, 0.381, 0.6489, 0.381, 0.6315, 0.3983, 0.6315, 0.3983, 0.6489, 0.381, 0.6489, 0.1607, 0.4458, 0.1781, 0.4458, 0.1781, 0.4631, 0.1607, 0.4631, 0.1607, 0.4458, 0.1781, 0.4458, 0.1781, 0.4631, 0.1607, 0.4631, 0.1607, 0.4458, 0.1781, 0.4458, 0.1781, 0.4631, 0.1607, 0.4631, 0.1607, 0.4458, 0.1781, 0.4458, 0.1781, 0.4631, 0.1607, 0.4631, 0.1607, 0.4458, 0.1781, 0.4458, 0.1781, 0.4631, 0.1607, 0.4631, 0.1607, 0.4458, 0.1781, 0.4458, 0.1781, 0.4631, 0.1607, 0.4631, 0.1607, 0.4458, 0.1781, 0.4458, 0.1781, 0.4631, 0.1607, 0.4631, 0.1607, 0.4458, 0.1781, 0.4458, 0.1781, 0.4631, 0.1607, 0.4631, 0.1607, 0.4458, 0.1781, 0.4458, 0.1781, 0.4631, 0.1607, 0.4631, 0.1607, 0.4458, 0.1781, 0.4458, 0.1781, 0.4631, 0.1607, 0.4631, 0.1607, 0.4458, 0.1781, 0.4458, 0.1781, 0.4631, 0.1607, 0.4458, 0.1781, 0.4458, 0.1781, 0.4631, 0.1607, 0.4631, 0.1607, 0.4458, 0.1781, 0.4458, 0.1781, 0.4631, 0.1607, 0.4631, 0.1607, 0.4458, 0.1781, 0.4458, 0.1781, 0.4631, 0.1607, 0.4458, 0.1781, 0.4458, 0.1781, 0.4631, 0.1607, 0.4458, 0.1781, 0.4458, 0.1781, 0.4631, 0.1607, 0.4631, 0.1607, 0.4458, 0.1781, 0.4458, 0.1781, 0.4631, 0.1607, 0.4631, 0.1607, 0.4458, 0.1781, 0.4458, 0.1781, 0.4631, 0.1607, 0.4631, 0.1607, 0.4458, 0.1781, 0.4458, 0.1781, 0.4631, 0.1607, 0.4631, 0.1607, 0.4458, 0.1781, 0.4458, 0.1781, 0.4631, 0.1607, 0.4458, 0.1781, 0.4458, 0.1781, 0.4631, 0.1607, 0.4631, 0.1632, 0.7878, 0.1806, 0.7878, 0.1806, 0.8052, 0.1632, 0.8052, 0.1632, 0.7878, 0.1806, 0.7878, 0.1806, 0.8052, 0.1632, 0.8052, 0.1607, 0.4458, 0.1781, 0.4458, 0.1781, 0.4631, 0.1607, 0.4631, 0.1607, 0.4458, 0.1781, 0.4458, 0.1781, 0.4631, 0.1607, 0.4631, 0.1607, 0.4458, 0.1781, 0.4458, 0.1781, 0.4631, 0.1607, 0.4631, 0.1607, 0.4458, 0.1781, 0.4458, 0.1781, 0.4631, 0.1607, 0.4631, 0.1607, 0.4458, 0.1781, 0.4458, 0.1781, 0.4631, 0.1607, 0.4631, 0.1607, 0.4458, 0.1781, 0.4458, 0.1781, 0.4631, 0.1607, 0.4631, 0.1607, 0.4458, 0.1781, 0.4458, 0.1781, 0.4631, 0.1607, 0.4631, 0.1607, 0.4458, 0.1781, 0.4458, 0.1781, 0.4631, 0.1607, 0.4631, 0.1607, 0.4458, 0.1781, 0.4458, 0.1781, 0.4631, 0.1607, 0.4631, 0.1607, 0.4458, 0.1781, 0.4458, 0.1781, 0.4631, 0.1607, 0.4631, 0.1607, 0.4458, 0.1781, 0.4458, 0.1781, 0.4631, 0.1607, 0.4631, 0.1607, 0.4458, 0.1781, 0.4458, 0.1781, 0.4631, 0.1607, 0.4631, 0.1607, 0.4458, 0.1781, 0.4458, 0.1781, 0.4631, 0.1607, 0.4631, 0.1607, 0.4458, 0.1781, 0.4458, 0.1781, 0.4631, 0.1607, 0.4631, 0.381, 0.6315, 0.3983, 0.6315, 0.3983, 0.6489, 0.381, 0.6489, 0.381, 0.6315, 0.3983, 0.6315, 0.3983, 0.6489, 0.381, 0.6489, 0.381, 0.6315, 0.3983, 0.6315, 0.3983, 0.6489, 0.381, 0.6489, 0.381, 0.6315, 0.3983, 0.6315, 0.3983, 0.6489, 0.381, 0.6315, 0.3983, 0.6315, 0.3983, 0.6489, 0.381, 0.6315, 0.3983, 0.6315, 0.3983, 0.6489, 0.381, 0.6489, 0.381, 0.6315, 0.3983, 0.6315, 0.3983, 0.6489, 0.381, 0.6489, 0.381, 0.6315, 0.3983, 0.6315, 0.3983, 0.6489, 0.381, 0.6489, 0.381, 0.6315, 0.3983, 0.6315, 0.3983, 0.6489, 0.381, 0.6315, 0.3983, 0.6315, 0.3983, 0.6489, 0.1632, 0.7878, 0.1806, 0.7878, 0.1806, 0.8052, 0.1632, 0.8052, 0.1632, 0.7878, 0.1806, 0.7878, 0.1806, 0.8052, 0.1632, 0.8052, 0.381, 0.6315, 0.3983, 0.6315, 0.3983, 0.6489, 0.381, 0.6489, 0.381, 0.6315, 0.3983, 0.6315, 0.3983, 0.6489, 0.381, 0.6489, 0.381, 0.6315, 0.3983, 0.6315, 0.3983, 0.6489, 0.381, 0.6489, 0.381, 0.6315, 0.3983, 0.6315, 0.3983, 0.6489, 0.381, 0.6489, 0.381, 0.6315, 0.3983, 0.6315, 0.3983, 0.6489, 0.381, 0.6489, 0.1633, 0.4438, 0.1821, 0.4438, 0.1821, 0.4627, 0.1633, 0.4627, 0.1633, 0.4438, 0.1821, 0.4438, 0.1821, 0.4627, 0.1633, 0.4627, 0.1633, 0.4438, 0.1821, 0.4438, 0.1821, 0.4627, 0.1633, 0.4627, 0.1633, 0.4438, 0.1821, 0.4438, 0.1821, 0.4627, 0.1633, 0.4627, 0.1633, 0.4438, 0.1821, 0.4438, 0.1821, 0.4627, 0.1633, 0.4438, 0.1821, 0.4438, 0.1821, 0.4627, 0.1633, 0.4627, 0.1633, 0.4438, 0.1821, 0.4438, 0.1821, 0.4627, 0.1633, 0.4438, 0.1821, 0.4438, 0.1821, 0.4627, 0.1633, 0.4627, 0.1633, 0.4438, 0.1821, 0.4438, 0.1821, 0.4627, 0.1633, 0.4627, 0.1633, 0.4438, 0.1821, 0.4438, 0.1821, 0.4627, 0.1633, 0.4438, 0.1821, 0.4438, 0.1821, 0.4627, 0.1633, 0.4438, 0.1821, 0.4438, 0.1821, 0.4627, 0.1633, 0.4438, 0.1821, 0.4438, 0.1821, 0.4627, 0.1633, 0.4438, 0.1821, 0.4438, 0.1821, 0.4627, 0.1633, 0.4438, 0.1821, 0.4438, 0.1821, 0.4627, 0.1633, 0.4438, 0.1821, 0.4438, 0.1821, 0.4627, 0.1633, 0.4438, 0.1821, 0.4438, 0.1821, 0.4627, 0.1633, 0.4438, 0.1821, 0.4438, 0.1821, 0.4627, 0.1633, 0.4627, 0.1633, 0.4438, 0.1821, 0.4438, 0.1821, 0.4627, 0.1633, 0.4627, 0.1633, 0.4438, 0.1821, 0.4438, 0.1821, 0.4627, 0.1633, 0.4627, 0.1633, 0.4438, 0.1821, 0.4438, 0.1821, 0.4627, 0.1633, 0.4627, 0.1633, 0.4438, 0.1821, 0.4438, 0.1821, 0.4627, 0.1633, 0.4627, 0.1633, 0.4438, 0.1821, 0.4438, 0.1821, 0.4627, 0.1633, 0.4627, 0.1633, 0.4438, 0.1821, 0.4438, 0.1821, 0.4627, 0.1633, 0.4627, 0.1633, 0.4438, 0.1821, 0.4438, 0.1821, 0.4627, 0.1633, 0.4627, 0.1633, 0.4438, 0.1821, 0.4438, 0.1821, 0.4627, 0.1633, 0.4627, 0.1633, 0.4438, 0.1821, 0.4438, 0.1821, 0.4627, 0.1633, 0.4627, 0.1633, 0.4438, 0.1821, 0.4438, 0.1821, 0.4627, 0.1633, 0.4627, 0.1633, 0.4438, 0.1821, 0.4438, 0.1821, 0.4627, 0.1633, 0.4627, 0.1633, 0.4438, 0.1821, 0.4438, 0.1821, 0.4627, 0.1633, 0.4627, 0.1633, 0.4438, 0.1821, 0.4438, 0.1821, 0.4627, 0.1633, 0.4627, 0.1633, 0.4438, 0.1821, 0.4438, 0.1821, 0.4627, 0.1633, 0.4627, 0.1633, 0.4438, 0.1821, 0.4438, 0.1821, 0.4627, 0.1633, 0.4627, 0.1633, 0.4438, 0.1821, 0.4438, 0.1821, 0.4627, 0.1633, 0.4627, 0.1633, 0.4438, 0.1821, 0.4438, 0.1821, 0.4627, 0.1633, 0.4627, 0.1633, 0.4438, 0.1821, 0.4438, 0.1821, 0.4627, 0.1633, 0.4627, 0.1633, 0.4438, 0.1821, 0.4438, 0.1821, 0.4627, 0.1633, 0.4627, 0.1633, 0.4438, 0.1821, 0.4438, 0.1821, 0.4627, 0.1633, 0.4627, 0.1633, 0.4438, 0.1821, 0.4438, 0.1821, 0.4627, 0.1633, 0.4627, 0.1633, 0.4438, 0.1821, 0.4438, 0.1821, 0.4627, 0.1633, 0.4627, 0.1633, 0.4438, 0.1821, 0.4438, 0.1821, 0.4627, 0.1633, 0.4627, 0.1727, 0.4627, 0.1774, 0.4614, 0.1809, 0.4579, 0.1821, 0.4532, 0.1809, 0.4485, 0.1774, 0.4451, 0.1727, 0.4438, 0.168, 0.4451, 0.1646, 0.4485, 0.1633, 0.4532, 0.1646, 0.4579, 0.168, 0.4614, 0.381, 0.6315, 0.3983, 0.6315, 0.3983, 0.6489, 0.381, 0.6489, 0.381, 0.6315, 0.3983, 0.6315, 0.3983, 0.6489, 0.1632, 0.7878, 0.1806, 0.7878, 0.1806, 0.8052, 0.1632, 0.8052, 0.1632, 0.7878, 0.1806, 0.7878, 0.1806, 0.8052, 0.1632, 0.8052, 0.381, 0.6315, 0.3983, 0.6315, 0.3983, 0.6489, 0.381, 0.6489, 0.381, 0.6315, 0.3983, 0.6315, 0.3983, 0.6489, 0.381, 0.6489, 0.381, 0.6315, 0.3983, 0.6315, 0.3983, 0.6489, 0.381, 0.6489, 0.381, 0.6315, 0.3983, 0.6315, 0.3983, 0.6489, 0.381, 0.6489, 0.381, 0.6315, 0.3983, 0.6315, 0.3983, 0.6489, 0.381, 0.6489, 0.381, 0.6315, 0.3983, 0.6315, 0.3983, 0.6489, 0.381, 0.6489, 0.381, 0.6315, 0.3983, 0.6315, 0.3983, 0.6489, 0.381, 0.6489, 0.381, 0.6315, 0.3983, 0.6315, 0.3983, 0.6489, 0.381, 0.6489, 0.381, 0.6315, 0.3983, 0.6315, 0.3983, 0.6489, 0.381, 0.6315, 0.3983, 0.6315, 0.3983, 0.6489, 0.381, 0.6489, 0.381, 0.6315, 0.3983, 0.6315, 0.3983, 0.6489, 0.381, 0.6489, 0.381, 0.6315, 0.3983, 0.6315, 0.3983, 0.6489, 0.381, 0.6489, 0.1632, 0.7878, 0.1806, 0.7878, 0.1806, 0.8052, 0.1632, 0.8052, 0.381, 0.6315, 0.3983, 0.6315, 0.3983, 0.6489, 0.381, 0.6489, 0.381, 0.6315, 0.3983, 0.6315, 0.3983, 0.6489, 0.381, 0.6489, 0.381, 0.6315, 0.3983, 0.6315, 0.3983, 0.6489, 0.381, 0.6489, 0.381, 0.6315, 0.3983, 0.6315, 0.3983, 0.6489, 0.381, 0.6489, 0.381, 0.6315, 0.3983, 0.6315, 0.3983, 0.6489, 0.381, 0.6489, 0.1632, 0.7878, 0.1806, 0.7878, 0.1806, 0.8052, 0.1632, 0.8052, 0.1632, 0.7878, 0.1806, 0.7878, 0.1806, 0.8052, 0.1632, 0.8052, 0.381, 0.6315, 0.3983, 0.6315, 0.3983, 0.6489, 0.381, 0.6489, 0.381, 0.6315, 0.3983, 0.6315, 0.3983, 0.6489, 0.381, 0.6315, 0.3983, 0.6315, 0.3983, 0.6489, 0.381, 0.6489, 0.381, 0.6315, 0.3983, 0.6315, 0.3983, 0.6489, 0.381, 0.6489, 0.381, 0.6315, 0.3983, 0.6315, 0.3983, 0.6489, 0.381, 0.6489, 0.381, 0.6315, 0.3983, 0.6315, 0.3983, 0.6489, 0.381, 0.6315, 0.3983, 0.6315, 0.3983, 0.6489, 0.381, 0.6489, 0.381, 0.6315, 0.3983, 0.6315, 0.3983, 0.6489, 0.381, 0.6489, 0.1632, 0.4433, 0.1806, 0.4433, 0.1806, 0.4607, 0.1632, 0.4607, 0.1632, 0.4433, 0.1806, 0.4433, 0.1806, 0.4607, 0.1632, 0.4607, 0.1632, 0.4433, 0.1806, 0.4433, 0.1806, 0.4607, 0.1632, 0.4607, 0.1632, 0.4433, 0.1806, 0.4433, 0.1806, 0.4607, 0.1632, 0.4607, 0.1632, 0.4433, 0.1806, 0.4433, 0.1806, 0.4607, 0.1632, 0.4607, 0.1632, 0.4433, 0.1806, 0.4433, 0.1806, 0.4607, 0.1632, 0.4607, 0.1632, 0.4433, 0.1806, 0.4433, 0.1806, 0.4607, 0.1632, 0.4607, 0.1632, 0.4433, 0.1806, 0.4433, 0.1806, 0.4607, 0.1632, 0.4607, 0.1632, 0.4433, 0.1806, 0.4433, 0.1806, 0.4607, 0.1632, 0.4607, 0.1632, 0.4433, 0.1806, 0.4433, 0.1806, 0.4607, 0.1632, 0.4607, 0.1632, 0.4433, 0.1806, 0.4433, 0.1806, 0.4607, 0.1632, 0.4607, 0.1632, 0.4433, 0.1806, 0.4433, 0.1806, 0.4607, 0.1632, 0.4607, 0.1632, 0.4433, 0.1806, 0.4433, 0.1806, 0.4607, 0.1632, 0.4607, 0.1632, 0.4433, 0.1806, 0.4433, 0.1806, 0.4607, 0.1632, 0.4607, 0.1632, 0.4433, 0.1806, 0.4433, 0.1806, 0.4607, 0.1632, 0.4607, 0.1632, 0.7878, 0.1806, 0.7878, 0.1806, 0.8052, 0.1632, 0.8052, 0.1632, 0.7878, 0.1806, 0.7878, 0.1806, 0.8052, 0.1632, 0.8052, 0.1632, 0.7878, 0.1806, 0.7878, 0.1806, 0.8052, 0.1632, 0.8052, 0.1632, 0.7878, 0.1806, 0.7878, 0.1806, 0.8052, 0.1632, 0.8052, 0.1632, 0.7878, 0.1806, 0.7878, 0.1806, 0.8052, 0.1632, 0.8052, 0.1632, 0.7878, 0.1806, 0.7878, 0.1806, 0.8052, 0.1632, 0.8052, 0.1632, 0.7878, 0.1806, 0.7878, 0.1806, 0.8052, 0.1632, 0.8052, 0.1632, 0.7878, 0.1806, 0.7878, 0.1806, 0.8052, 0.1632, 0.8052, 0.1632, 0.7878, 0.1806, 0.7878, 0.1806, 0.8052, 0.1632, 0.8052, 0.1632, 0.4433, 0.1806, 0.4433, 0.1806, 0.4607, 0.1632, 0.4607, 0.1632, 0.4433, 0.1806, 0.4433, 0.1806, 0.4607, 0.1632, 0.4433, 0.1806, 0.4433, 0.1806, 0.4607, 0.1632, 0.4607, 0.1632, 0.4433, 0.1806, 0.4433, 0.1806, 0.4607, 0.1632, 0.4607, 0.1632, 0.4433, 0.1806, 0.4433, 0.1806, 0.4607, 0.1632, 0.4607, 0.381, 0.6315, 0.3983, 0.6315, 0.3983, 0.6489, 0.1632, 0.4433, 0.1806, 0.4433, 0.1806, 0.4607, 0.1632, 0.4607, 0.1632, 0.4433, 0.1806, 0.4433, 0.1806, 0.4607, 0.1632, 0.4607, 0.1632, 0.4433, 0.1806, 0.4433, 0.1806, 0.4607, 0.1632, 0.4433, 0.1806, 0.4433, 0.1806, 0.4607, 0.1632, 0.4433, 0.1806, 0.4433, 0.1806, 0.4607, 0.381, 0.6315, 0.3983, 0.6315, 0.3983, 0.6489, 0.1632, 0.4433, 0.1806, 0.4433, 0.1806, 0.4607, 0.1632, 0.4607, 0.1632, 0.4433, 0.1806, 0.4433, 0.1806, 0.4607, 0.1632, 0.4607, 0.1632, 0.4433, 0.1806, 0.4433, 0.1806, 0.4607, 0.1632, 0.4607, 0.1632, 0.4433, 0.1806, 0.4433, 0.1806, 0.4607, 0.1632, 0.4607, 0.1632, 0.4433, 0.1806, 0.4433, 0.1806, 0.4607, 0.1632, 0.4607, 0.1632, 0.4433, 0.1806, 0.4433, 0.1806, 0.4607, 0.1632, 0.4607, 0.1632, 0.4433, 0.1806, 0.4433, 0.1806, 0.4607, 0.1632, 0.4607, 0.1632, 0.4433, 0.1806, 0.4433, 0.1806, 0.4607, 0.1632, 0.4607, 0.1632, 0.4433, 0.1806, 0.4433, 0.1806, 0.4607, 0.1632, 0.4607, 0.1632, 0.4433, 0.1806, 0.4433, 0.1806, 0.4607, 0.1632, 0.4607, 0.1632, 0.4433, 0.1806, 0.4433, 0.1806, 0.4607, 0.1632, 0.4607, 0.1632, 0.4433, 0.1806, 0.4433, 0.1806, 0.4607, 0.1632, 0.4607, 0.1632, 0.4433, 0.1806, 0.4433, 0.1806, 0.4607, 0.1632, 0.4607, 0.1632, 0.4433, 0.1806, 0.4433, 0.1806, 0.4607, 0.1632, 0.4607, 0.1632, 0.4433, 0.1806, 0.4433, 0.1806, 0.4607, 0.1632, 0.4607, 0.1632, 0.4433, 0.1806, 0.4433, 0.1806, 0.4607, 0.1632, 0.4607, 0.1632, 0.4433, 0.1806, 0.4433, 0.1806, 0.4607, 0.1632, 0.4607, 0.1632, 0.4433, 0.1806, 0.4433, 0.1806, 0.4607, 0.1632, 0.4607, 0.1632, 0.4433, 0.1806, 0.4433, 0.1806, 0.4607, 0.1632, 0.4607, 0.1632, 0.4433, 0.1806, 0.4433, 0.1806, 0.4607, 0.1632, 0.4607, 0.381, 0.6315, 0.3983, 0.6315, 0.3983, 0.6489, 0.381, 0.6489, 0.381, 0.6315, 0.3983, 0.6315, 0.3983, 0.6489, 0.381, 0.6489, 0.381, 0.6315, 0.3983, 0.6315, 0.3983, 0.6489, 0.381, 0.6489, 0.381, 0.6315, 0.3983, 0.6315, 0.3983, 0.6489, 0.381, 0.6489, 0.381, 0.6315, 0.3983, 0.6315, 0.3983, 0.6489, 0.381, 0.6489, 0.381, 0.6315, 0.3983, 0.6315, 0.3983, 0.6489, 0.381, 0.6489, 0.381, 0.6315, 0.3983, 0.6315, 0.3983, 0.6489, 0.381, 0.6489, 0.1696, 0.4455, 0.1824, 0.4455, 0.1824, 0.4584, 0.1696, 0.4584, 0.381, 0.6315, 0.3983, 0.6315, 0.3983, 0.6489, 0.381, 0.6489, 0.381, 0.6315, 0.3983, 0.6315, 0.3983, 0.6489, 0.381, 0.6489, 0.381, 0.6315, 0.3983, 0.6315, 0.3983, 0.6489, 0.381, 0.6489, 0.381, 0.6315, 0.3983, 0.6315, 0.3983, 0.6489, 0.381, 0.6489, 0.1696, 0.4455, 0.1824, 0.4455, 0.1824, 0.4584, 0.1696, 0.4584, 0.1696, 0.4455, 0.1824, 0.4455, 0.1824, 0.4584, 0.1696, 0.4584, 0.381, 0.6315, 0.3983, 0.6315, 0.3983, 0.6489, 0.381, 0.6489, 0.381, 0.6315, 0.3983, 0.6315, 0.3983, 0.6489, 0.381, 0.6489, 0.381, 0.6315, 0.3983, 0.6315, 0.3983, 0.6489, 0.381, 0.6489, 0.1632, 0.4433, 0.1806, 0.4433, 0.1806, 0.4607, 0.1632, 0.4607, 0.1632, 0.4433, 0.1806, 0.4433, 0.1806, 0.4607, 0.1632, 0.4607, 0.381, 0.6315, 0.3983, 0.6315, 0.3983, 0.6489, 0.381, 0.6489, 0.381, 0.6315, 0.3983, 0.6315, 0.3983, 0.6489, 0.381, 0.6489, 0.381, 0.6315, 0.3983, 0.6315, 0.3983, 0.6489, 0.381, 0.6489, 0.1696, 0.4455, 0.1824, 0.4455, 0.1824, 0.4584, 0.1696, 0.4584, 0.381, 0.6315, 0.3983, 0.6315, 0.3983, 0.6489, 0.381, 0.6489, 0.381, 0.6315, 0.3983, 0.6315, 0.3983, 0.6489, 0.381, 0.6489, 0.1696, 0.4455, 0.1824, 0.4455, 0.1824, 0.4584, 0.1696, 0.4584, 0.1696, 0.4455, 0.1824, 0.4455, 0.1824, 0.4584, 0.1696, 0.4584, 0.1696, 0.4455, 0.1824, 0.4455, 0.1824, 0.4584, 0.1696, 0.4584, 0.1632, 0.4433, 0.1806, 0.4433, 0.1806, 0.4607, 0.1632, 0.4607, 0.1696, 0.4455, 0.1824, 0.4455, 0.1824, 0.4584, 0.1696, 0.4584, 0.1696, 0.4455, 0.1824, 0.4455, 0.1824, 0.4584, 0.1696, 0.4584, 0.1696, 0.4455, 0.1824, 0.4455, 0.1824, 0.4584, 0.1696, 0.4584, 0.381, 0.6315, 0.3983, 0.6315, 0.3983, 0.6489, 0.381, 0.6489, 0.381, 0.6315, 0.3983, 0.6315, 0.3983, 0.6489, 0.381, 0.6489, 0.381, 0.6315, 0.3983, 0.6315, 0.3983, 0.6489, 0.381, 0.6489, 0.381, 0.6315, 0.3983, 0.6315, 0.3983, 0.6489, 0.381, 0.6489, 0.381, 0.6315, 0.3983, 0.6315, 0.3983, 0.6489, 0.381, 0.6489, 0.381, 0.6315, 0.3983, 0.6315, 0.3983, 0.6489, 0.381, 0.6489, 0.381, 0.6315, 0.3983, 0.6315, 0.3983, 0.6489, 0.381, 0.6489, 0.381, 0.6315, 0.3983, 0.6315, 0.3983, 0.6489, 0.381, 0.6489, 0.381, 0.6315, 0.3983, 0.6315, 0.3983, 0.6489, 0.381, 0.6315, 0.3983, 0.6315, 0.3983, 0.6489, 0.381, 0.6489, 0.381, 0.6315, 0.3983, 0.6315, 0.3983, 0.6489, 0.381, 0.6489, 0.381, 0.6315, 0.3983, 0.6315, 0.3983, 0.6489, 0.381, 0.6489, 0.381, 0.6315, 0.3983, 0.6315, 0.3983, 0.6489, 0.381, 0.6489, 0.381, 0.6315, 0.3983, 0.6315, 0.3983, 0.6489, 0.381, 0.6489, 0.381, 0.6315, 0.3983, 0.6315, 0.3983, 0.6489, 0.381, 0.6315, 0.3983, 0.6315, 0.3983, 0.6489, 0.381, 0.6489, 0.1632, 0.7878, 0.1806, 0.7878, 0.1806, 0.8052, 0.1632, 0.8052, 0.1632, 0.7878, 0.1806, 0.7878, 0.1806, 0.8052, 0.1632, 0.8052, 0.1632, 0.7878, 0.1806, 0.7878, 0.1806, 0.8052, 0.1632, 0.8052, 0.381, 0.6315, 0.3983, 0.6315, 0.3983, 0.6489, 0.381, 0.6489, 0.381, 0.6315, 0.3983, 0.6315, 0.3983, 0.6489, 0.381, 0.6489, 0.381, 0.6315, 0.3983, 0.6315, 0.3983, 0.6489, 0.381, 0.6489, 0.381, 0.6315, 0.3983, 0.6315, 0.3983, 0.6489, 0.381, 0.6489, 0.381, 0.6315, 0.3983, 0.6315, 0.3983, 0.6489, 0.381, 0.6489, 0.381, 0.6315, 0.3983, 0.6315, 0.3983, 0.6489, 0.381, 0.6489, 0.381, 0.6315, 0.3983, 0.6315, 0.3983, 0.6489, 0.381, 0.6489, 0.381, 0.6315, 0.3983, 0.6315, 0.3983, 0.6489, 0.381, 0.6489, 0.381, 0.6315, 0.3983, 0.6315, 0.3983, 0.6489, 0.381, 0.6489, 0.381, 0.6315, 0.3983, 0.6315, 0.3983, 0.6489, 0.381, 0.6489, 0.1696, 0.4455, 0.1824, 0.4455, 0.1824, 0.4584, 0.1696, 0.4584, 0.1696, 0.4455, 0.1824, 0.4455, 0.1824, 0.4584, 0.1696, 0.4584, 0.381, 0.6315, 0.3983, 0.6315, 0.3983, 0.6489, 0.381, 0.6489, 0.381, 0.6315, 0.3983, 0.6315, 0.3983, 0.6489, 0.381, 0.6489, 0.381, 0.6315, 0.3983, 0.6315, 0.3983, 0.6489, 0.381, 0.6489, 0.381, 0.6315, 0.3983, 0.6315, 0.3983, 0.6489, 0.381, 0.6489, 0.381, 0.6315, 0.3983, 0.6315, 0.3983, 0.6489, 0.381, 0.6489, 0.381, 0.6315, 0.3983, 0.6315, 0.3983, 0.6489, 0.381, 0.6489, 0.381, 0.6315, 0.3983, 0.6315, 0.3983, 0.6489, 0.381, 0.6489, 0.381, 0.6315, 0.3983, 0.6315, 0.3983, 0.6489, 0.381, 0.6489, 0.381, 0.6315, 0.3983, 0.6315, 0.3983, 0.6489, 0.381, 0.6489, 0.381, 0.6315, 0.3983, 0.6315, 0.3983, 0.6489, 0.381, 0.6489, 0.381, 0.6315, 0.3983, 0.6315, 0.3983, 0.6489, 0.381, 0.6489, 0.381, 0.6315, 0.3983, 0.6315, 0.3983, 0.6489, 0.381, 0.6489, 0.381, 0.6315, 0.3983, 0.6315, 0.3983, 0.6489, 0.381, 0.6489, 0.381, 0.6315, 0.3983, 0.6315, 0.3983, 0.6489, 0.381, 0.6489, 0.381, 0.6315, 0.3983, 0.6315, 0.3983, 0.6489, 0.381, 0.6489, 0.1632, 0.7878, 0.1806, 0.7878, 0.1806, 0.8052, 0.1632, 0.8052, 0.1632, 0.7878, 0.1806, 0.7878, 0.1806, 0.8052, 0.1632, 0.8052, 0.381, 0.6315, 0.3983, 0.6315, 0.3983, 0.6489, 0.381, 0.6489, 0.381, 0.6315, 0.3983, 0.6315, 0.3983, 0.6489, 0.381, 0.6489, 0.381, 0.6315, 0.3983, 0.6315, 0.3983, 0.6489, 0.381, 0.6489, 0.381, 0.6315, 0.3983, 0.6315, 0.3983, 0.6489, 0.381, 0.6489, 0.1632, 0.7878, 0.1806, 0.7878, 0.1806, 0.8052, 0.1632, 0.8052, 0.381, 0.6315, 0.3983, 0.6315, 0.3983, 0.6489, 0.381, 0.6489, 0.381, 0.6315, 0.3983, 0.6315, 0.3983, 0.6489, 0.381, 0.6489, 0.381, 0.6315, 0.3983, 0.6315, 0.3983, 0.6489, 0.381, 0.6489, 0.381, 0.6315, 0.3983, 0.6315, 0.3983, 0.6489, 0.381, 0.6489, 0.381, 0.6315, 0.3983, 0.6315, 0.3983, 0.6489, 0.381, 0.6489, 0.381, 0.6315, 0.3983, 0.6315, 0.3983, 0.6489, 0.381, 0.6489, 0.381, 0.6315, 0.3983, 0.6315, 0.3983, 0.6489, 0.381, 0.6489, 0.381, 0.6315, 0.3983, 0.6315, 0.3983, 0.6489, 0.381, 0.6489, 0.381, 0.6315, 0.3983, 0.6315, 0.3983, 0.6489, 0.381, 0.6489, 0.381, 0.6315, 0.3983, 0.6315, 0.3983, 0.6489, 0.381, 0.6489, 0.381, 0.6315, 0.3983, 0.6315, 0.3983, 0.6489, 0.381, 0.6489, 0.381, 0.6315, 0.3983, 0.6315, 0.3983, 0.6489, 0.381, 0.6489, 0.381, 0.6315, 0.3983, 0.6315, 0.3983, 0.6489, 0.381, 0.6489, 0.381, 0.6315, 0.3983, 0.6315, 0.3983, 0.6489, 0.381, 0.6489, 0.381, 0.6315, 0.3983, 0.6315, 0.3983, 0.6489, 0.381, 0.6489, 0.381, 0.6315, 0.3983, 0.6315, 0.3983, 0.6489, 0.381, 0.6489, 0.381, 0.6315, 0.3983, 0.6315, 0.3983, 0.6489, 0.381, 0.6489, 0.381, 0.6315, 0.3983, 0.6315, 0.3983, 0.6489, 0.381, 0.6489, 0.381, 0.6315, 0.3983, 0.6315, 0.3983, 0.6489, 0.381, 0.6489, 0.381, 0.6315, 0.3983, 0.6315, 0.3983, 0.6489, 0.381, 0.6489, 0.381, 0.6315, 0.3983, 0.6315, 0.3983, 0.6489, 0.381, 0.6489, 0.381, 0.6315, 0.3983, 0.6315, 0.3983, 0.6489, 0.381, 0.6489, 0.381, 0.6315, 0.3983, 0.6315, 0.3983, 0.6489, 0.381, 0.6489, 0.381, 0.6315, 0.3983, 0.6315, 0.3983, 0.6489, 0.381, 0.6489, 0.381, 0.6315, 0.3983, 0.6315, 0.3983, 0.6489, 0.381, 0.6489, 0.381, 0.6315, 0.3983, 0.6315, 0.3983, 0.6489, 0.381, 0.6489, 0.381, 0.6315, 0.3983, 0.6315, 0.3983, 0.6489, 0.381, 0.6489, 0.381, 0.6315, 0.3983, 0.6315, 0.3983, 0.6489, 0.381, 0.6489, 0.381, 0.6315, 0.3983, 0.6315, 0.3983, 0.6489, 0.381, 0.6489, 0.381, 0.6315, 0.3983, 0.6315, 0.3983, 0.6489, 0.381, 0.6489, 0.1632, 0.7878, 0.1806, 0.7878, 0.1806, 0.8052, 0.1632, 0.8052, 0.1632, 0.7878, 0.1806, 0.7878, 0.1806, 0.8052, 0.1632, 0.8052, 0.1632, 0.7878, 0.1806, 0.7878, 0.1806, 0.8052, 0.1632, 0.8052, 0.1632, 0.7878, 0.1806, 0.7878, 0.1806, 0.8052, 0.1632, 0.8052, 0.1632, 0.7878, 0.1806, 0.7878, 0.1806, 0.8052, 0.1632, 0.8052, 0.1632, 0.7878, 0.1806, 0.7878, 0.1806, 0.8052, 0.1632, 0.8052, 0.1632, 0.7878, 0.1806, 0.7878, 0.1806, 0.8052, 0.1632, 0.8052, 0.1632, 0.7878, 0.1806, 0.7878, 0.1806, 0.8052, 0.1632, 0.8052, 0.1632, 0.7878, 0.1806, 0.7878, 0.1806, 0.8052, 0.1632, 0.8052, 0.1632, 0.7878, 0.1806, 0.7878, 0.1806, 0.8052, 0.1632, 0.8052, 0.381, 0.6315, 0.3983, 0.6315, 0.3983, 0.6489, 0.381, 0.6489, 0.381, 0.6315, 0.3983, 0.6315, 0.3983, 0.6489, 0.381, 0.6489, 0.381, 0.6315, 0.3983, 0.6315, 0.3983, 0.6489, 0.381, 0.6489, 0.381, 0.6315, 0.3983, 0.6315, 0.3983, 0.6489, 0.381, 0.6489, 0.381, 0.6315, 0.3983, 0.6315, 0.3983, 0.6489, 0.381, 0.6489, 0.381, 0.6315, 0.3983, 0.6315, 0.3983, 0.6489, 0.381, 0.6489, 0.381, 0.6315, 0.3983, 0.6315, 0.3983, 0.6489, 0.381, 0.6489, 0.381, 0.6315, 0.3983, 0.6315, 0.3983, 0.6489, 0.381, 0.6489, 0.381, 0.6315, 0.3983, 0.6315, 0.3983, 0.6489, 0.381, 0.6489, 0.381, 0.6315, 0.3983, 0.6315, 0.3983, 0.6489, 0.381, 0.6489, 0.381, 0.6315, 0.3983, 0.6315, 0.3983, 0.6489, 0.381, 0.6489, 0.1004, 0.4777, 0.1178, 0.4777, 0.1178, 0.4951, 0.1004, 0.4951, 0.1004, 0.4777, 0.1178, 0.4777, 0.1178, 0.4951, 0.1004, 0.4951, 0.1004, 0.4777, 0.1178, 0.4777, 0.1178, 0.4951, 0.1004, 0.4777, 0.1178, 0.4777, 0.1178, 0.4951, 0.1004, 0.4951, 0.1004, 0.4777, 0.1178, 0.4777, 0.1178, 0.4951, 0.1004, 0.4951, 0.1004, 0.4777, 0.1178, 0.4777, 0.1178, 0.4951, 0.1004, 0.4951, 0.1004, 0.4777, 0.1178, 0.4777, 0.1178, 0.4951, 0.1004, 0.4951, 0.1004, 0.4777, 0.1178, 0.4777, 0.1178, 0.4951, 0.1004, 0.4951, 0.1004, 0.4777, 0.1178, 0.4777, 0.1178, 0.4951, 0.1004, 0.4951, 0.1004, 0.4777, 0.1178, 0.4777, 0.1178, 0.4951, 0.1004, 0.4951, 0.1004, 0.4777, 0.1178, 0.4777, 0.1178, 0.4951, 0.1004, 0.4951, 0.1004, 0.4777, 0.1178, 0.4777, 0.1178, 0.4951, 0.1004, 0.4951, 0.1004, 0.4777, 0.1178, 0.4777, 0.1178, 0.4951, 0.1004, 0.4951, 0.1004, 0.4777, 0.1178, 0.4777, 0.1178, 0.4951, 0.1004, 0.4951, 0.1004, 0.4777, 0.1178, 0.4777, 0.1178, 0.4951, 0.1004, 0.4951, 0.1004, 0.4777, 0.1178, 0.4777, 0.1178, 0.4951, 0.1004, 0.4777, 0.1178, 0.4777, 0.1178, 0.4951, 0.1004, 0.4951, 0.1004, 0.4777, 0.1178, 0.4777, 0.1178, 0.4951, 0.1004, 0.4951, 0.1004, 0.4777, 0.1178, 0.4777, 0.1178, 0.4951, 0.1004, 0.4951, 0.1004, 0.4777, 0.1178, 0.4777, 0.1178, 0.4951, 0.1004, 0.4951, 0.006928, 0.789, 0.02429, 0.789, 0.02429, 0.8064, 0.006928, 0.8064, 0.006928, 0.789, 0.02429, 0.789, 0.02429, 0.8064, 0.006928, 0.8064, 0.1004, 0.4777, 0.1178, 0.4777, 0.1178, 0.4951, 0.1004, 0.4951, 0.1004, 0.4777, 0.1178, 0.4777, 0.1178, 0.4951, 0.1004, 0.4951, 0.1004, 0.4777, 0.1178, 0.4777, 0.1178, 0.4951, 0.1004, 0.4951, 0.1004, 0.4777, 0.1178, 0.4777, 0.1178, 0.4951, 0.1004, 0.4951, 0.1004, 0.4777, 0.1178, 0.4777, 0.1178, 0.4951, 0.1004, 0.4951, 0.1004, 0.4777, 0.1178, 0.4777, 0.1178, 0.4951, 0.1004, 0.4951, 0.1004, 0.4777, 0.1178, 0.4777, 0.1178, 0.4951, 0.1004, 0.4951, 0.1004, 0.4777, 0.1178, 0.4777, 0.1178, 0.4951, 0.1004, 0.4777, 0.1178, 0.4777, 0.1178, 0.4951, 0.1004, 0.4951, 0.006928, 0.789, 0.02429, 0.789, 0.02429, 0.8064, 0.006928, 0.8064, 0.006928, 0.789, 0.02429, 0.789, 0.02429, 0.8064, 0.006928, 0.8064, 0.1004, 0.4777, 0.1178, 0.4777, 0.1178, 0.4951, 0.1004, 0.4951, 0.1004, 0.4777, 0.1178, 0.4777, 0.1178, 0.4951, 0.1004, 0.4951, 0.1004, 0.4777, 0.1178, 0.4777, 0.1178, 0.4951, 0.1004, 0.4951, 0.1004, 0.4777, 0.1178, 0.4777, 0.1178, 0.4951, 0.1004, 0.4951, 0.381, 0.6315, 0.3983, 0.6315, 0.3983, 0.6489, 0.381, 0.6489, 0.381, 0.6315, 0.3983, 0.6315, 0.3983, 0.6489, 0.381, 0.6489, 0.381, 0.6315, 0.3983, 0.6315, 0.3983, 0.6489, 0.381, 0.6489, 0.1633, 0.4438, 0.1821, 0.4438, 0.1821, 0.4627, 0.1633, 0.4627, 0.1633, 0.4438, 0.1821, 0.4438, 0.1821, 0.4627, 0.1633, 0.4627, 0.1633, 0.4438, 0.1821, 0.4438, 0.1821, 0.4627, 0.1633, 0.4627, 0.1633, 0.4438, 0.1821, 0.4438, 0.1821, 0.4627, 0.1633, 0.4627, 0.1633, 0.4438, 0.1821, 0.4438, 0.1821, 0.4627, 0.1633, 0.4627, 0.1633, 0.4438, 0.1821, 0.4438, 0.1821, 0.4627, 0.1633, 0.4627, 0.1633, 0.4438, 0.1821, 0.4438, 0.1821, 0.4627, 0.1633, 0.4627, 0.1633, 0.4438, 0.1821, 0.4438, 0.1821, 0.4627, 0.1633, 0.4627, 0.1633, 0.4438, 0.1821, 0.4438, 0.1821, 0.4627, 0.1633, 0.4438, 0.1821, 0.4438, 0.1821, 0.4627, 0.1633, 0.4627, 0.1633, 0.4438, 0.1821, 0.4438, 0.1821, 0.4627, 0.1633, 0.4627, 0.1633, 0.4438, 0.1821, 0.4438, 0.1821, 0.4627, 0.1633, 0.4627, 0.1633, 0.4438, 0.1821, 0.4438, 0.1821, 0.4627, 0.1633, 0.4627, 0.1632, 0.7878, 0.1806, 0.7878, 0.1806, 0.8052, 0.1632, 0.8052, 0.1607, 0.4458, 0.1781, 0.4458, 0.1781, 0.4631, 0.1607, 0.4631, 0.1607, 0.4458, 0.1781, 0.4458, 0.1781, 0.4631, 0.1607, 0.4631, 0.381, 0.6315, 0.3983, 0.6315, 0.3983, 0.6489, 0.381, 0.6489, 0.381, 0.6315, 0.3983, 0.6315, 0.3983, 0.6489, 0.381, 0.6489, 0.381, 0.6315, 0.3983, 0.6315, 0.3983, 0.6489, 0.381, 0.6489, 0.381, 0.6315, 0.3983, 0.6315, 0.3983, 0.6489, 0.381, 0.6489, 0.381, 0.6315, 0.3983, 0.6315, 0.3983, 0.6489, 0.381, 0.6489, 0.381, 0.6315, 0.3983, 0.6315, 0.3983, 0.6489, 0.381, 0.6489, 0.1633, 0.4438, 0.1821, 0.4438, 0.1821, 0.4627, 0.1633, 0.4627, 0.381, 0.6315, 0.3983, 0.6315, 0.3983, 0.6489, 0.381, 0.6489, 0.381, 0.6315, 0.3983, 0.6315, 0.3983, 0.6489, 0.381, 0.6489, 0.381, 0.6315, 0.3983, 0.6315, 0.3983, 0.6489, 0.381, 0.6489, 0.381, 0.6315, 0.3983, 0.6315, 0.3983, 0.6489, 0.381, 0.6489, 0.1607, 0.4458, 0.1781, 0.4458, 0.1781, 0.4631, 0.1607, 0.4631, 0.1632, 0.7878, 0.1806, 0.7878, 0.1806, 0.8052, 0.1632, 0.8052, 0.1607, 0.4458, 0.1781, 0.4458, 0.1781, 0.4631, 0.1607, 0.4631, 0.381, 0.6315, 0.3983, 0.6315, 0.3983, 0.6489, 0.381, 0.6489, 0.1633, 0.4438, 0.1821, 0.4438, 0.1821, 0.4627, 0.1633, 0.4627, 0.381, 0.6315, 0.3983, 0.6315, 0.3983, 0.6489, 0.381, 0.6489, 0.381, 0.6315, 0.3983, 0.6315, 0.3983, 0.6489, 0.381, 0.6489, 0.1632, 0.7878, 0.1806, 0.7878, 0.1806, 0.8052, 0.1632, 0.8052, 0.381, 0.6315, 0.3983, 0.6315, 0.3983, 0.6489, 0.381, 0.6489, 0.381, 0.6315, 0.3983, 0.6315, 0.3983, 0.6489, 0.381, 0.6489, 0.1632, 0.7878, 0.1806, 0.7878, 0.1806, 0.8052, 0.1632, 0.8052, 0.1632, 0.7878, 0.1806, 0.7878, 0.1806, 0.8052, 0.1632, 0.8052, 0.381, 0.6315, 0.3983, 0.6315, 0.3983, 0.6489, 0.1633, 0.4438, 0.1821, 0.4438, 0.1821, 0.4627, 0.1633, 0.4627, 0.1633, 0.4438, 0.1821, 0.4438, 0.1821, 0.4627, 0.1633, 0.4627, 0.1633, 0.4438, 0.1821, 0.4438, 0.1821, 0.4627, 0.1633, 0.4627, 0.1633, 0.4438, 0.1821, 0.4438, 0.1821, 0.4627, 0.1633, 0.4627, 0.1633, 0.4438, 0.1821, 0.4438, 0.1821, 0.4627, 0.1633, 0.4627, 0.1633, 0.4438, 0.1821, 0.4438, 0.1821, 0.4627, 0.1633, 0.4627, 0.1633, 0.4438, 0.1821, 0.4438, 0.1821, 0.4627, 0.1633, 0.4627, 0.1633, 0.4438, 0.1821, 0.4438, 0.1821, 0.4627, 0.1633, 0.4627, 0.1633, 0.4438, 0.1821, 0.4438, 0.1821, 0.4627, 0.1633, 0.4438, 0.1821, 0.4438, 0.1821, 0.4627, 0.1633, 0.4627, 0.1633, 0.4438, 0.1821, 0.4438, 0.1821, 0.4627, 0.1633, 0.4627, 0.1633, 0.4438, 0.1821, 0.4438, 0.1821, 0.4627, 0.1633, 0.4627, 0.381, 0.6315, 0.3983, 0.6315, 0.3983, 0.6489, 0.381, 0.6489, 0.381, 0.6315, 0.3983, 0.6315, 0.3983, 0.6489, 0.381, 0.6489, 0.1632, 0.7878, 0.1806, 0.7878, 0.1806, 0.8052, 0.1632, 0.8052, 0.1632, 0.7878, 0.1806, 0.7878, 0.1806, 0.8052, 0.1632, 0.8052, 0.381, 0.6315, 0.3983, 0.6315, 0.3983, 0.6489, 0.381, 0.6489, 0.381, 0.6315, 0.3983, 0.6315, 0.3983, 0.6489, 0.381, 0.6489, 0.1632, 0.7878, 0.1806, 0.7878, 0.1806, 0.8052, 0.1632, 0.8052, 0.1632, 0.7878, 0.1806, 0.7878, 0.1806, 0.8052, 0.1632, 0.8052, 0.1607, 0.4458, 0.1781, 0.4458, 0.1781, 0.4631, 0.1607, 0.4631, 0.1607, 0.4458, 0.1781, 0.4458, 0.1781, 0.4631, 0.1607, 0.4631, 0.381, 0.6315, 0.3983, 0.6315, 0.3983, 0.6489, 0.381, 0.6489, 0.381, 0.6315, 0.3983, 0.6315, 0.3983, 0.6489, 0.381, 0.6489, 0.1633, 0.4438, 0.1821, 0.4438, 0.1821, 0.4627, 0.1633, 0.4627, 0.381, 0.6315, 0.3983, 0.6315, 0.3983, 0.6489, 0.381, 0.6489, 0.381, 0.6315, 0.3983, 0.6315, 0.3983, 0.6489, 0.381, 0.6489, 0.381, 0.6315, 0.3983, 0.6315, 0.3983, 0.6489, 0.1633, 0.4438, 0.1821, 0.4438, 0.1821, 0.4627, 0.381, 0.6315, 0.3983, 0.6315, 0.3983, 0.6489, 0.381, 0.6489, 0.381, 0.6315, 0.3983, 0.6315, 0.3983, 0.6489, 0.381, 0.6489, 0.381, 0.6315, 0.3983, 0.6315, 0.3983, 0.6489, 0.381, 0.6489, 0.381, 0.6315, 0.3983, 0.6315, 0.3983, 0.6489, 0.381, 0.6489, 0.381, 0.6315, 0.3983, 0.6315, 0.3983, 0.6489, 0.381, 0.6489, 0.1633, 0.4438, 0.1821, 0.4438, 0.1821, 0.4627, 0.1633, 0.4627, 0.1633, 0.4438, 0.1821, 0.4438, 0.1821, 0.4627, 0.1633, 0.4627, 0.381, 0.6315, 0.3983, 0.6315, 0.3983, 0.6489, 0.381, 0.6489, 0.381, 0.6315, 0.3983, 0.6315, 0.3983, 0.6489, 0.381, 0.6489, 0.381, 0.6315, 0.3983, 0.6315, 0.3983, 0.6489, 0.381, 0.6489, 0.1632, 0.7878, 0.1806, 0.7878, 0.1806, 0.8052, 0.1632, 0.8052, 0.1607, 0.4458, 0.1781, 0.4458, 0.1781, 0.4631, 0.1607, 0.4631, 0.1607, 0.4458, 0.1781, 0.4458, 0.1781, 0.4631, 0.1607, 0.4631, 0.381, 0.6315, 0.3983, 0.6315, 0.3983, 0.6489, 0.381, 0.6489, 0.381, 0.6315, 0.3983, 0.6315, 0.3983, 0.6489, 0.381, 0.6489, 0.381, 0.6315, 0.3983, 0.6315, 0.3983, 0.6489, 0.381, 0.6489, 0.1633, 0.4438, 0.1821, 0.4438, 0.1821, 0.4627, 0.1633, 0.4627, 0.381, 0.6315, 0.3983, 0.6315, 0.3983, 0.6489, 0.381, 0.6489, 0.1632, 0.7878, 0.1806, 0.7878, 0.1806, 0.8052, 0.1632, 0.8052, 0.381, 0.6315, 0.3983, 0.6315, 0.3983, 0.6489, 0.381, 0.6489, 0.381, 0.6315, 0.3983, 0.6315, 0.3983, 0.6489, 0.381, 0.6489, 0.1632, 0.7878, 0.1806, 0.7878, 0.1806, 0.8052, 0.1632, 0.8052, 0.1632, 0.7878, 0.1806, 0.7878, 0.1806, 0.8052, 0.1632, 0.8052, 0.1633, 0.4438, 0.1821, 0.4438, 0.1821, 0.4627, 0.1633, 0.4627, 0.1633, 0.4438, 0.1821, 0.4438, 0.1821, 0.4627, 0.1633, 0.4627, 0.1633, 0.4438, 0.1821, 0.4438, 0.1821, 0.4627, 0.1633, 0.4627, 0.1633, 0.4438, 0.1821, 0.4438, 0.1821, 0.4627, 0.1633, 0.4627, 0.1633, 0.4438, 0.1821, 0.4438, 0.1821, 0.4627, 0.1633, 0.4627, 0.1633, 0.4438, 0.1821, 0.4438, 0.1821, 0.4627, 0.1633, 0.4627, 0.1633, 0.4438, 0.1821, 0.4438, 0.1821, 0.4627, 0.1633, 0.4627, 0.1633, 0.4438, 0.1821, 0.4438, 0.1821, 0.4627, 0.1633, 0.4627, 0.1633, 0.4438, 0.1821, 0.4438, 0.1821, 0.4627, 0.1633, 0.4627, 0.1633, 0.4438, 0.1821, 0.4438, 0.1821, 0.4627, 0.1633, 0.4627, 0.1633, 0.4438, 0.1821, 0.4438, 0.1821, 0.4627, 0.1633, 0.4627, 0.1632, 0.7878, 0.1806, 0.7878, 0.1806, 0.8052, 0.1632, 0.8052, 0.1632, 0.7878, 0.1806, 0.7878, 0.1806, 0.8052, 0.1632, 0.8052, 0.1607, 0.4458, 0.1781, 0.4458, 0.1781, 0.4631, 0.1607, 0.4631, 0.1607, 0.4458, 0.1781, 0.4458, 0.1781, 0.4631, 0.1607, 0.4631, 0.381, 0.6315, 0.3983, 0.6315, 0.3983, 0.6489, 0.381, 0.6489, 0.381, 0.6315, 0.3983, 0.6315, 0.3983, 0.6489, 0.381, 0.6489, 0.381, 0.6315, 0.3983, 0.6315, 0.3983, 0.6489, 0.381, 0.6489, 0.381, 0.6315, 0.3983, 0.6315, 0.3983, 0.6489, 0.381, 0.6489, 0.381, 0.6315, 0.3983, 0.6315, 0.3983, 0.6489, 0.381, 0.6489, 0.1696, 0.4455, 0.1824, 0.4455, 0.1824, 0.4584, 0.1696, 0.4584, 0.1633, 0.4438, 0.1821, 0.4438, 0.1821, 0.4627, 0.1633, 0.4627, 0.1633, 0.4438, 0.1821, 0.4438, 0.1821, 0.4627, 0.1633, 0.4627, 0.1633, 0.4438, 0.1821, 0.4438, 0.1821, 0.4627, 0.1633, 0.4627, 0.1633, 0.4438, 0.1821, 0.4438, 0.1821, 0.4627, 0.1633, 0.4627, 0.1633, 0.4438, 0.1821, 0.4438, 0.1821, 0.4627, 0.1633, 0.4627, 0.1633, 0.4438, 0.1821, 0.4438, 0.1821, 0.4627, 0.1633, 0.4627, 0.1633, 0.4438, 0.1821, 0.4438, 0.1821, 0.4627, 0.1633, 0.4627, 0.1633, 0.4438, 0.1821, 0.4438, 0.1821, 0.4627, 0.1633, 0.4627, 0.1633, 0.4438, 0.1821, 0.4438, 0.1821, 0.4627, 0.1633, 0.4627, 0.1633, 0.4438, 0.1821, 0.4438, 0.1821, 0.4627, 0.1633, 0.4627, 0.1633, 0.4438, 0.1821, 0.4438, 0.1821, 0.4627, 0.381, 0.6315, 0.3983, 0.6315, 0.3983, 0.6489, 0.381, 0.6489, 0.381, 0.6315, 0.3983, 0.6315, 0.3983, 0.6489, 0.381, 0.6489, 0.381, 0.6315, 0.3983, 0.6315, 0.3983, 0.6489, 0.381, 0.6489, 0.381, 0.6315, 0.3983, 0.6315, 0.3983, 0.6489, 0.381, 0.6489, 0.381, 0.6315, 0.3983, 0.6315, 0.3983, 0.6489, 0.381, 0.6489, 0.381, 0.6315, 0.3983, 0.6315, 0.3983, 0.6489, 0.381, 0.6489, 0.381, 0.6315, 0.3983, 0.6315, 0.3983, 0.6489, 0.381, 0.6489, 0.381, 0.6315, 0.3983, 0.6315, 0.3983, 0.6489, 0.381, 0.6489, 0.381, 0.6315, 0.3983, 0.6315, 0.3983, 0.6489, 0.381, 0.6489, 0.381, 0.6315, 0.3983, 0.6315, 0.3983, 0.6489, 0.381, 0.6489, 0.381, 0.6315, 0.3983, 0.6315, 0.3983, 0.6489, 0.381, 0.6489, 0.381, 0.6315, 0.3983, 0.6315, 0.3983, 0.6489, 0.381, 0.6489, 0.381, 0.6315, 0.3983, 0.6315, 0.3983, 0.6489, 0.381, 0.6489, 0.381, 0.6315, 0.3983, 0.6315, 0.3983, 0.6489, 0.381, 0.6489, 0.381, 0.6315, 0.3983, 0.6315, 0.3983, 0.6489, 0.381, 0.6489, 0.381, 0.6315, 0.3983, 0.6315, 0.3983, 0.6489, 0.381, 0.6489, 0.381, 0.6315, 0.3983, 0.6315, 0.3983, 0.6489, 0.381, 0.6489, 0.381, 0.6315, 0.3983, 0.6315, 0.3983, 0.6489, 0.381, 0.6489, 0.381, 0.6315, 0.3983, 0.6315, 0.3983, 0.6489, 0.381, 0.6489, 0.381, 0.6315, 0.3983, 0.6315, 0.3983, 0.6489, 0.381, 0.6315, 0.3983, 0.6315, 0.3983, 0.6489, 0.381, 0.6315, 0.3983, 0.6315, 0.3983, 0.6489, 0.381, 0.6489, 0.1943, 0.7864, 0.2131, 0.7864, 0.2131, 0.8052, 0.1943, 0.8052, 0.1943, 0.7864, 0.2131, 0.7864, 0.2131, 0.8052, 0.1943, 0.8052, 0.1943, 0.7864, 0.2131, 0.7864, 0.2131, 0.8052, 0.1943, 0.8052, 0.1943, 0.7864, 0.2131, 0.7864, 0.2131, 0.8052, 0.1943, 0.8052, 0.1943, 0.7864, 0.2131, 0.7864, 0.2131, 0.8052, 0.1943, 0.8052, 0.1943, 0.7864, 0.2131, 0.7864, 0.2131, 0.8052, 0.1943, 0.8052, 0.1943, 0.7864, 0.2131, 0.7864, 0.2131, 0.8052, 0.1943, 0.8052, 0.1943, 0.7864, 0.2131, 0.7864, 0.2131, 0.8052, 0.1943, 0.8052, 0.1943, 0.7864, 0.2131, 0.7864, 0.2131, 0.8052, 0.1943, 0.8052, 0.1943, 0.7864, 0.2131, 0.7864, 0.2131, 0.8052, 0.1943, 0.8052, 0.1943, 0.7864, 0.2131, 0.7864, 0.2131, 0.8052, 0.1943, 0.8052, 0.1943, 0.7864, 0.2131, 0.7864, 0.2131, 0.8052, 0.1943, 0.8052, 0.1943, 0.7864, 0.2131, 0.7864, 0.2131, 0.8052, 0.1943, 0.8052, 0.1943, 0.7864, 0.2131, 0.7864, 0.2131, 0.8052, 0.1943, 0.8052, 0.1943, 0.7864, 0.2131, 0.7864, 0.2131, 0.8052, 0.1943, 0.8052, 0.1943, 0.7864, 0.2131, 0.7864, 0.2131, 0.8052, 0.1943, 0.8052, 0.1943, 0.7864, 0.2131, 0.7864, 0.2131, 0.8052, 0.1943, 0.8052, 0.1943, 0.7864, 0.2131, 0.7864, 0.2131, 0.8052, 0.1943, 0.8052, 0.1943, 0.7864, 0.2131, 0.7864, 0.2131, 0.8052, 0.1943, 0.8052, 0.1943, 0.7864, 0.2131, 0.7864, 0.2131, 0.8052, 0.1943, 0.8052, 0.1943, 0.7864, 0.2131, 0.7864, 0.2131, 0.8052, 0.1943, 0.8052, 0.1943, 0.7864, 0.2131, 0.7864, 0.2131, 0.8052, 0.1943, 0.8052, 0.1943, 0.7864, 0.2131, 0.7864, 0.2131, 0.8052, 0.1943, 0.8052, 0.1943, 0.7864, 0.2131, 0.7864, 0.2131, 0.8052, 0.1943, 0.8052, 0.1943, 0.7864, 0.2131, 0.7864, 0.2131, 0.8052, 0.1943, 0.8052, 0.1943, 0.7864, 0.2131, 0.7864, 0.2131, 0.8052, 0.1943, 0.8052, 0.1943, 0.7864, 0.2131, 0.7864, 0.2131, 0.8052, 0.1943, 0.8052, 0.1633, 0.4438, 0.1821, 0.4438, 0.1821, 0.4627, 0.1633, 0.4627, 0.1633, 0.4438, 0.1821, 0.4438, 0.1821, 0.4627, 0.1633, 0.4627, 0.1633, 0.4438, 0.1821, 0.4438, 0.1821, 0.4627, 0.1633, 0.4627, 0.1633, 0.4438, 0.1821, 0.4438, 0.1821, 0.4627, 0.1633, 0.4627, 0.1633, 0.4438, 0.1821, 0.4438, 0.1821, 0.4627, 0.1633, 0.4627, 0.1633, 0.4438, 0.1821, 0.4438, 0.1821, 0.4627, 0.1633, 0.4627, 0.1633, 0.4438, 0.1821, 0.4438, 0.1821, 0.4627, 0.1633, 0.4627, 0.1633, 0.4438, 0.1821, 0.4438, 0.1821, 0.4627, 0.1633, 0.4627, 0.1633, 0.4438, 0.1821, 0.4438, 0.1821, 0.4627, 0.1633, 0.4627, 0.1633, 0.4438, 0.1821, 0.4438, 0.1821, 0.4627, 0.1633, 0.4627, 0.1633, 0.4438, 0.1821, 0.4438, 0.1821, 0.4627, 0.1633, 0.4627, 0.1633, 0.4438, 0.1821, 0.4438, 0.1821, 0.4627, 0.1633, 0.4627, 0.1633, 0.4438, 0.1821, 0.4438, 0.1821, 0.4627, 0.1633, 0.4627, 0.1633, 0.4438, 0.1821, 0.4438, 0.1821, 0.4627, 0.1633, 0.4627, 0.1633, 0.4438, 0.1821, 0.4438, 0.1821, 0.4627, 0.1633, 0.4627, 0.1633, 0.4438, 0.1821, 0.4438, 0.1821, 0.4627, 0.1633, 0.4627, 0.1633, 0.4438, 0.1821, 0.4438, 0.1821, 0.4627, 0.1633, 0.4627, 0.1633, 0.4438, 0.1821, 0.4438, 0.1821, 0.4627, 0.1633, 0.4627, 0.1633, 0.4438, 0.1821, 0.4438, 0.1821, 0.4627, 0.1633, 0.4627, 0.1633, 0.4438, 0.1821, 0.4438, 0.1821, 0.4627, 0.1633, 0.4627, 0.1633, 0.4438, 0.1821, 0.4438, 0.1821, 0.4627, 0.1633, 0.4627, 0.1633, 0.4438, 0.1821, 0.4438, 0.1821, 0.4627, 0.1633, 0.4627, 0.1633, 0.4438, 0.1821, 0.4438, 0.1821, 0.4627, 0.1633, 0.4627, 0.1633, 0.4438, 0.1821, 0.4438, 0.1821, 0.4627, 0.1633, 0.4627, 0.1633, 0.4438, 0.1821, 0.4438, 0.1821, 0.4627, 0.1633, 0.4627, 0.1633, 0.4438, 0.1821, 0.4438, 0.1821, 0.4627, 0.1633, 0.4627, 0.1633, 0.4438, 0.1821, 0.4438, 0.1821, 0.4627, 0.1633, 0.4627, 0.1633, 0.4438, 0.1821, 0.4438, 0.1821, 0.4627, 0.1633, 0.4627, 0.1633, 0.4438, 0.1821, 0.4438, 0.1821, 0.4627, 0.1633, 0.4627, 0.1633, 0.4438, 0.1821, 0.4438, 0.1821, 0.4627, 0.1633, 0.4627, 0.1633, 0.4438, 0.1821, 0.4438, 0.1821, 0.4627, 0.1633, 0.4627, 0.1633, 0.4438, 0.1821, 0.4438, 0.1821, 0.4627, 0.1633, 0.4627, 0.1633, 0.4438, 0.1821, 0.4438, 0.1821, 0.4627, 0.1633, 0.4627, 0.1633, 0.4438, 0.1821, 0.4438, 0.1821, 0.4627, 0.1633, 0.4627, 0.1633, 0.4438, 0.1821, 0.4438, 0.1821, 0.4627, 0.1633, 0.4627, 0.1633, 0.4438, 0.1821, 0.4438, 0.1821, 0.4627, 0.1633, 0.4627, 0.1633, 0.4438, 0.1821, 0.4438, 0.1821, 0.4627, 0.1633, 0.4627, 0.1633, 0.4438, 0.1821, 0.4438, 0.1821, 0.4627, 0.1633, 0.4627, 0.1633, 0.4438, 0.1821, 0.4438, 0.1821, 0.4627, 0.1633, 0.4627, 0.1633, 0.4438, 0.1821, 0.4438, 0.1821, 0.4627, 0.1633, 0.4627, 0.1633, 0.4438, 0.1821, 0.4438, 0.1821, 0.4627, 0.1633, 0.4627, 0.1633, 0.4438, 0.1821, 0.4438, 0.1821, 0.4627, 0.1633, 0.4627, 0.1633, 0.4438, 0.1821, 0.4438, 0.1821, 0.4627, 0.1633, 0.4627, 0.1633, 0.4438, 0.1821, 0.4438, 0.1821, 0.4627, 0.1633, 0.4627, 0.1633, 0.4438, 0.1821, 0.4438, 0.1821, 0.4627, 0.1633, 0.4627])
me_plane_001.use_remesh_preserve_volume = False
me_plane_001.use_remesh_preserve_attributes = False
me_plane_001.use_mirror_vertex_groups = False
me_plane_001.update()

# ---- objects
ob_lamp = bpy.data.objects.new('Lamp', light_lamp)
ob_camera = bpy.data.objects.new('Camera', cam_camera)
ob_plane = bpy.data.objects.new('Plane', me_plane_001)

# ---- transforms, parenting, visibility, modifiers, constraints
ob_lamp.location = (4.076, 1.005, 5.904)
ob_lamp.rotation_euler = (0.6503, 0.05522, 1.866)
ob_lamp.lock_rotations_4d = False
ob_lamp.empty_display_type = 'ARROWS'
ob_lamp.color = (0.0, 0.0, 0.0, 0.0)
ob_lamp.lineart.crease_threshold = 0.0
ob_camera.location = (7.481, -6.508, 5.344)
ob_camera.rotation_euler = (1.109, 0.0, 0.8149)
ob_camera.lock_rotations_4d = False
ob_camera.empty_display_type = 'ARROWS'
ob_camera.color = (0.0, 0.0, 0.0, 0.0)
ob_camera.display_type = 'WIRE'
ob_camera.lineart.crease_threshold = 0.0
ob_plane.location = (0.0, 0.0, 0.0)
ob_plane.lineart.crease_threshold = 0.0

# ---- collection membership
col_collection_1.objects.link(ob_lamp)
col_collection_1.objects.link(ob_camera)
col_collection_2.objects.link(ob_plane)

# ---- scene / render settings (as saved in the file)
scene.camera = ob_camera
scene.frame_start = 1; scene.frame_end = 250; scene.frame_set(1)
scene.render.engine = 'BLENDER_EEVEE_NEXT'
scene.render.resolution_percentage = 50
scene.render.dither_intensity = 0.0
scene.cycles.use_denoising = False
scene.cycles.samples = 128
scene.cycles.sampling_pattern = 'TABULATED_SOBOL'
scene.cycles.use_adaptive_sampling = False
scene.cycles.use_light_tree = False
scene.cycles.blur_glossy = 0.0
scene.cycles.sample_clamp_indirect = 0.0
scene.view_settings.view_transform = 'Standard'
bpy.context.view_layer.update()
